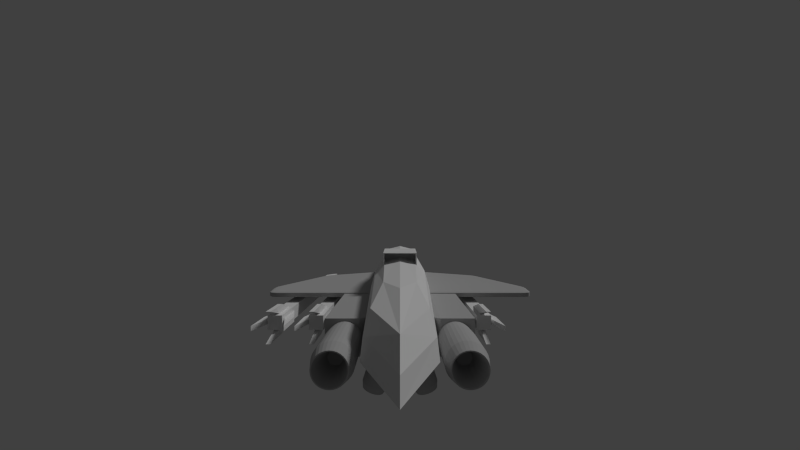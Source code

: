 # Source: FighterAlo.blend  (saved by Blender 2.79.0; exported with 4.5.12 LTS)
import bpy
from mathutils import Matrix  # noqa: F401  (used for matrix-valued properties, if any)

bpy.ops.wm.read_factory_settings(use_empty=True)
scene = bpy.context.scene
scene.name = 'Scene'

# ---- collections
col_collection_2 = bpy.data.collections.new('Collection 2'); scene.collection.children.link(col_collection_2)
col_collection_3 = bpy.data.collections.new('Collection 3'); scene.collection.children.link(col_collection_3)
col_collection_3.hide_render = True
col_collection_3.hide_viewport = True
col_collection_4 = bpy.data.collections.new('Collection 4'); scene.collection.children.link(col_collection_4)
col_collection_4.hide_render = True
col_collection_4.hide_viewport = True
col_heat_seeking_missile = bpy.data.collections.new('heat_seeking_missile')  # instanced only; not linked into the scene
col_simple_autocannon_projectile = bpy.data.collections.new('simple_autocannon_projectile')  # instanced only; not linked into the scene
col_heat_seeking_missile_dummy = bpy.data.collections.new('heat_seeking_missile_dummy')  # instanced only; not linked into the scene

# ---- materials (node trees are filled in below, after node groups)
mat_airplanecollision = bpy.data.materials.new('airplaneCollision')
mat_airplanecollision.alpha_threshold = 0.0
mat_airplanecollision.use_transparent_shadow = False
mat_airplanecollision.roughness = 0.5
mat_wing_000 = bpy.data.materials.new('Wing.000')
mat_wing_000.alpha_threshold = 0.0
mat_wing_000.use_transparent_shadow = False
mat_wing_000.diffuse_color = (0.4575, 0.4575, 0.4575, 1.0)
mat_wing_000.roughness = 0.5
mat_body_000 = bpy.data.materials.new('Body.000')
mat_body_000.alpha_threshold = 0.0
mat_body_000.use_transparent_shadow = False
mat_body_000.roughness = 0.5
mat_sideforwardengine_000 = bpy.data.materials.new('SideForwardEngine.000')
mat_sideforwardengine_000.alpha_threshold = 0.0
mat_sideforwardengine_000.use_transparent_shadow = False
mat_sideforwardengine_000.diffuse_color = (0.4575, 0.4575, 0.4575, 1.0)
mat_sideforwardengine_000.roughness = 0.5
mat_missile = bpy.data.materials.new('missile')

# ---- material node trees

# ---- world
world_world = bpy.data.worlds.new('World'); scene.world = world_world
world_world.color = (0.05088, 0.05088, 0.05088)
world_world.use_sun_shadow = False
world_world.sun_shadow_jitter_overblur = 0.0
world_world.cycles.sampling_method = 'NONE'
world_world.cycles.sample_map_resolution = 256

# ---- cameras
cam_camera = bpy.data.cameras.new('Camera')
cam_camera.clip_end = 2e+04
cam_camera.lens = 15.0
cam_camera.sensor_width = 32.0
cam_camera.sensor_height = 18.0
cam_camera.display_size = 2.0
cam_camera.lens_unit = 'FOV'
cam_camera.dof.focus_distance = 0.0
cam_camera.dof.aperture_fstop = 128.0
cam_camera.dof.aperture_blades = 6

# ---- lights
light_lamp = bpy.data.lights.new('Lamp', 'SUN')
light_lamp.transmission_factor = 0.0
light_lamp.cutoff_distance = 30.0
light_lamp.angle = 0.1993
light_lamp.energy = 1.0
light_lamp.shadow_buffer_clip_start = 1.001
light_lamp.shadow_soft_size = 0.1
light_lamp.shadow_cascade_max_distance = 1000.0
light_lamp.cycles.use_multiple_importance_sampling = False

# ---- meshes
me_cube_001 = bpy.data.meshes.new('Cube.001')
me_cube_001.from_pydata([(-1.0, -8.124, -1.636), (-1.0, -8.124, 1.0), (-1.0, 8.494, -1.636), (-1.0, 8.494, 1.0), (1.0, -8.124, -1.636), (1.0, -8.124, 1.0), (1.0, 8.494, -1.636), (1.0, 8.494, 1.0)], [], [(0, 1, 3, 2), (2, 3, 7, 6), (6, 7, 5, 4), (4, 5, 1, 0), (2, 6, 4, 0), (7, 3, 1, 5)])
me_cube_001.materials.append(mat_airplanecollision)
me_cube_001.use_remesh_preserve_volume = False
me_cube_001.use_remesh_preserve_attributes = False
me_cube_001.use_mirror_vertex_groups = False
me_cube_001.update()
me_cube_002 = bpy.data.meshes.new('Cube.002')
me_cube_002.from_pydata([(-0.9726, 9.263, -0.6767), (0.0, 11.03, -1.057), (0.9726, 9.263, -0.6767), (-1.14, 1.088, -1.425), (1.14, 1.088, -1.425), (0.0, 9.263, 0.792), (0.0, -10.58, -0.5076), (0.0, -0.3324, 1.429), (1.06, -0.937, 0.8126), (-1.28, -1.542, -0.4019), (0.0, 3.718, -1.851), (0.0, 8.526, -1.851), (0.0, -5.324, -1.425), (0.9863, 8.894, -1.504), (0.0, 10.29, -1.582), (-0.9863, 8.894, -1.504), (-1.06, -0.937, 0.8126), (1.28, -1.542, -0.4019), (0.0, -9.374, 0.4924), (0.8626, 9.263, 0.2975), (0.0, 11.03, -0.5378), (-0.8626, 9.263, 0.2975), (-1.011, 5.831, 0.8439), (-0.5919, 9.263, 0.6684), (-0.5756, 10.58, -0.9621), (-0.976, 9.171, -1.123), (0.0, 10.58, -0.07351), (0.5756, 10.58, -0.9621), (0.0, 10.84, -1.316), (0.5919, 9.263, 0.6684), (1.203, 5.68, -0.4178), (0.976, 9.171, -1.123), (0.0, 5.983, 1.484), (1.102, 6.246, -1.445), (-0.7951, -7.265, 0.5725), (0.9601, -8.323, -0.4811), (0.0, -6.509, 0.9804), (0.0, -9.268, -0.9832), (-1.245, -0.8841, -0.9568), (1.245, -0.8841, -0.9568), (0.6851, -0.4836, 1.275), (-0.6851, -0.4836, 1.275), (-0.7466, 8.618, -1.764), (0.0, 9.48, -1.783), (0.7466, 8.618, -1.764), (0.0, 6.811, -1.851), (0.0, -0.4337, -1.744), (-0.785, 3.06, -1.744), (0.785, 3.06, -1.744), (0.8551, -3.721, -1.425), (-0.8551, -3.721, -1.425), (-1.102, 6.246, -1.445), (0.6628, 9.94, -1.562), (-0.6628, 9.94, -1.562), (-1.203, 5.68, -0.4178), (-0.5481, 10.58, -0.329), (0.5481, 10.58, -0.329), (1.011, 5.831, 0.8439), (-0.9601, -8.323, -0.4811), (0.7951, -7.265, 0.5725), (-1.225, -1.39, 0.2008), (1.225, -1.39, 0.2008), (0.0, -10.28, -0.01134), (0.9451, 9.263, -0.1933), (0.0, 11.03, -0.7995), (-0.9451, 9.263, -0.1933), (-1.178, 5.822, -0.9852), (-0.5974, 10.42, -1.268), (0.5974, 10.42, -1.268), (1.178, 5.822, -0.9852), (-0.6618, 5.945, 1.324), (-0.4108, 10.24, 0.05688), (0.4108, 10.24, 0.05688), (0.6618, 5.945, 1.324), (-0.9339, -7.172, -0.9766), (0.9339, -7.172, -0.9766), (-0.5401, -5.154, 0.953), (0.5401, -5.154, 0.953), (-0.7754, 6.67, -1.749), (-0.5168, 9.383, -1.722), (0.5168, 9.383, -1.722), (0.7754, 6.67, -1.749), (-0.6023, -0.4287, -1.662), (0.6023, -0.4287, -1.662), (-1.155, 5.718, 0.2083), (-0.5688, 10.58, -0.6479), (0.5688, 10.58, -0.6479), (1.155, 5.718, 0.2083), (-0.9189, -8.058, 0.04169), (0.9189, -8.058, 0.04169), (-0.6849, -1.926, 1.109), (-0.6849, -0.3779, 1.109), (0.6849, -0.3779, 1.109), (0.6849, -1.926, 1.109), (-0.6849, -1.926, 1.644), (-0.6849, -0.3779, 1.725), (0.6849, -0.3779, 1.725), (0.6849, -1.926, 1.644), (-0.6849, 3.837, 1.109), (0.6849, 3.837, 1.109), (-0.6849, 0.9875, 1.644), (0.6849, 0.9875, 1.644), (-0.644, -1.926, 1.146), (-0.644, -1.926, 1.607), (0.644, -1.926, 1.607), (0.644, -1.926, 1.146), (-0.644, -0.942, 1.146), (-0.644, -0.942, 1.607), (0.644, -0.942, 1.607), (0.644, -0.942, 1.146), (1.667, -6.63, -0.07713), (1.667, -7.971, -0.07713), (1.776, -6.63, -0.08793), (1.776, -7.971, -0.08793), (1.882, -6.63, -0.1199), (1.882, -7.971, -0.1199), (1.979, -6.63, -0.1718), (1.979, -7.971, -0.1718), (2.064, -6.63, -0.2417), (2.064, -7.971, -0.2417), (2.134, -6.63, -0.3269), (2.134, -7.971, -0.3269), (2.186, -6.63, -0.4241), (2.186, -7.971, -0.4241), (2.218, -6.63, -0.5295), (2.218, -7.971, -0.5295), (2.229, -6.63, -0.6391), (2.229, -7.971, -0.6391), (2.218, -6.63, -0.7488), (2.218, -7.971, -0.7488), (2.186, -6.63, -0.8542), (2.186, -7.971, -0.8542), (2.134, -6.63, -0.9514), (2.134, -7.971, -0.9514), (2.064, -6.63, -1.037), (2.064, -7.971, -1.037), (1.979, -6.63, -1.106), (1.979, -7.971, -1.106), (1.882, -6.63, -1.158), (1.882, -7.971, -1.158), (1.776, -6.63, -1.19), (1.776, -7.971, -1.19), (1.667, -6.63, -1.201), (1.667, -7.971, -1.201), (1.557, -6.63, -1.19), (1.557, -7.971, -1.19), (1.452, -6.63, -1.158), (1.452, -7.971, -1.158), (1.355, -6.63, -1.106), (1.355, -7.971, -1.106), (1.269, -6.63, -1.037), (1.269, -7.971, -1.037), (1.199, -6.63, -0.9514), (1.199, -7.971, -0.9514), (1.148, -6.63, -0.8542), (1.148, -7.971, -0.8542), (1.116, -6.63, -0.7488), (1.116, -7.971, -0.7488), (1.105, -6.63, -0.6391), (1.105, -7.971, -0.6391), (1.116, -6.63, -0.5295), (1.116, -7.971, -0.5295), (1.148, -6.63, -0.4241), (1.148, -7.971, -0.4241), (1.199, -6.63, -0.3269), (1.199, -7.971, -0.3269), (1.269, -6.63, -0.2417), (1.269, -7.971, -0.2417), (1.355, -6.63, -0.1718), (1.355, -7.971, -0.1718), (1.452, -6.63, -0.1199), (1.452, -7.971, -0.1199), (1.557, -6.63, -0.08793), (1.557, -7.971, -0.08793), (1.667, -5.682, -0.1312), (1.766, -5.682, -0.141), (1.861, -5.682, -0.1699), (1.949, -5.682, -0.2168), (2.026, -5.682, -0.28), (2.089, -5.682, -0.357), (2.136, -5.682, -0.4448), (2.165, -5.682, -0.5401), (2.175, -5.682, -0.6391), (2.165, -5.682, -0.7382), (2.136, -5.682, -0.8335), (2.089, -5.682, -0.9213), (2.026, -5.682, -0.9983), (1.949, -5.682, -1.061), (1.861, -5.682, -1.108), (1.766, -5.682, -1.137), (1.667, -5.682, -1.147), (1.568, -5.682, -1.137), (1.472, -5.682, -1.108), (1.385, -5.682, -1.061), (1.308, -5.682, -0.9983), (1.244, -5.682, -0.9213), (1.197, -5.682, -0.8335), (1.169, -5.682, -0.7382), (1.159, -5.682, -0.6391), (1.169, -5.682, -0.5401), (1.197, -5.682, -0.4448), (1.244, -5.682, -0.357), (1.308, -5.682, -0.28), (1.385, -5.682, -0.2168), (1.472, -5.682, -0.1699), (1.568, -5.682, -0.141), (1.222, -1.165, -1.185), (1.222, 1.344, -1.185), (2.111, 1.344, -1.185), (2.111, -1.165, -1.185), (1.222, -1.165, -0.03115), (1.222, 2.328, -0.03115), (2.111, 2.328, -0.03115), (2.111, -1.165, -0.03115), (1.313, 2.328, -0.1217), (1.313, 1.344, -1.095), (2.021, 2.328, -0.1217), (2.021, 1.344, -1.095), (1.313, 0.4988, -0.1217), (1.313, 0.4988, -1.095), (2.021, 0.4988, -0.1217), (2.021, 0.4988, -1.095), (1.222, -1.445, -1.185), (2.269, -1.445, -1.185), (1.222, -1.445, -0.03115), (2.269, -1.445, -0.03115), (1.222, -5.95, -1.185), (2.269, -5.95, -1.185), (1.222, -5.95, -0.03115), (2.269, -5.95, -0.03115), (1.667, -8.423, -0.1696), (1.758, -8.423, -0.1786), (1.846, -8.423, -0.2053), (1.928, -8.423, -0.2487), (1.999, -8.423, -0.3071), (2.057, -8.423, -0.3783), (2.101, -8.423, -0.4595), (2.127, -8.423, -0.5475), (2.136, -8.423, -0.6391), (2.127, -8.423, -0.7307), (2.101, -8.423, -0.8188), (2.057, -8.423, -0.9), (1.999, -8.423, -0.9712), (1.928, -8.423, -1.03), (1.846, -8.423, -1.073), (1.758, -8.423, -1.1), (1.667, -8.423, -1.109), (1.575, -8.423, -1.1), (1.487, -8.423, -1.073), (1.406, -8.423, -1.03), (1.335, -8.423, -0.9712), (1.276, -8.423, -0.9), (1.233, -8.423, -0.8188), (1.206, -8.423, -0.7307), (1.197, -8.423, -0.6391), (1.206, -8.423, -0.5475), (1.233, -8.423, -0.4595), (1.276, -8.423, -0.3783), (1.335, -8.423, -0.3071), (1.406, -8.423, -0.2487), (1.487, -8.423, -0.2053), (1.575, -8.423, -0.1786), (1.752, -8.423, -0.2081), (1.667, -8.423, -0.1997), (1.835, -8.423, -0.2331), (1.911, -8.423, -0.2738), (1.977, -8.423, -0.3284), (2.032, -8.423, -0.395), (2.073, -8.423, -0.471), (2.098, -8.423, -0.5534), (2.106, -8.423, -0.6391), (2.098, -8.423, -0.7249), (2.073, -8.423, -0.8073), (2.032, -8.423, -0.8833), (1.977, -8.423, -0.9499), (1.911, -8.423, -1.005), (1.835, -8.423, -1.045), (1.752, -8.423, -1.07), (1.667, -8.423, -1.079), (1.581, -8.423, -1.07), (1.499, -8.423, -1.045), (1.423, -8.423, -1.005), (1.356, -8.423, -0.9499), (1.301, -8.423, -0.8833), (1.261, -8.423, -0.8073), (1.236, -8.423, -0.7249), (1.227, -8.423, -0.6391), (1.236, -8.423, -0.5534), (1.261, -8.423, -0.471), (1.301, -8.423, -0.395), (1.356, -8.423, -0.3284), (1.423, -8.423, -0.2737), (1.499, -8.423, -0.2331), (1.581, -8.423, -0.2081), (1.708, -7.56, -0.4337), (1.667, -7.56, -0.4296), (1.747, -7.56, -0.4456), (1.783, -7.56, -0.4649), (1.815, -7.56, -0.491), (1.841, -7.56, -0.5227), (1.86, -7.56, -0.559), (1.872, -7.56, -0.5983), (1.876, -7.56, -0.6391), (1.872, -7.56, -0.68), (1.86, -7.56, -0.7193), (1.841, -7.56, -0.7555), (1.815, -7.56, -0.7873), (1.783, -7.56, -0.8133), (1.747, -7.56, -0.8327), (1.708, -7.56, -0.8446), (1.667, -7.56, -0.8487), (1.626, -7.56, -0.8446), (1.587, -7.56, -0.8327), (1.55, -7.56, -0.8133), (1.519, -7.56, -0.7873), (1.493, -7.56, -0.7555), (1.473, -7.56, -0.7193), (1.461, -7.56, -0.68), (1.457, -7.56, -0.6391), (1.461, -7.56, -0.5983), (1.473, -7.56, -0.559), (1.493, -7.56, -0.5227), (1.519, -7.56, -0.491), (1.55, -7.56, -0.4649), (1.587, -7.56, -0.4456), (1.626, -7.56, -0.4337), (0.9195, -2.338, -1.131), (0.9195, -2.338, -0.08602), (0.9195, -5.493, -1.131), (0.9195, -5.493, -0.08602), (-1.667, -6.63, -0.07713), (-1.667, -7.971, -0.07713), (-1.776, -6.63, -0.08793), (-1.776, -7.971, -0.08793), (-1.882, -6.63, -0.1199), (-1.882, -7.971, -0.1199), (-1.979, -6.63, -0.1718), (-1.979, -7.971, -0.1718), (-2.064, -6.63, -0.2417), (-2.064, -7.971, -0.2417), (-2.134, -6.63, -0.3269), (-2.134, -7.971, -0.3269), (-2.186, -6.63, -0.4241), (-2.186, -7.971, -0.4241), (-2.218, -6.63, -0.5295), (-2.218, -7.971, -0.5295), (-2.229, -6.63, -0.6391), (-2.229, -7.971, -0.6391), (-2.218, -6.63, -0.7488), (-2.218, -7.971, -0.7488), (-2.186, -6.63, -0.8542), (-2.186, -7.971, -0.8542), (-2.134, -6.63, -0.9514), (-2.134, -7.971, -0.9514), (-2.064, -6.63, -1.037), (-2.064, -7.971, -1.037), (-1.979, -6.63, -1.106), (-1.979, -7.971, -1.106), (-1.882, -6.63, -1.158), (-1.882, -7.971, -1.158), (-1.776, -6.63, -1.19), (-1.776, -7.971, -1.19), (-1.667, -6.63, -1.201), (-1.667, -7.971, -1.201), (-1.557, -6.63, -1.19), (-1.557, -7.971, -1.19), (-1.452, -6.63, -1.158), (-1.452, -7.971, -1.158), (-1.355, -6.63, -1.106), (-1.355, -7.971, -1.106), (-1.269, -6.63, -1.037), (-1.269, -7.971, -1.037), (-1.199, -6.63, -0.9514), (-1.199, -7.971, -0.9514), (-1.148, -6.63, -0.8542), (-1.148, -7.971, -0.8542), (-1.116, -6.63, -0.7488), (-1.116, -7.971, -0.7488), (-1.105, -6.63, -0.6391), (-1.105, -7.971, -0.6391), (-1.116, -6.63, -0.5295), (-1.116, -7.971, -0.5295), (-1.148, -6.63, -0.4241), (-1.148, -7.971, -0.4241), (-1.199, -6.63, -0.3269), (-1.199, -7.971, -0.3269), (-1.269, -6.63, -0.2417), (-1.269, -7.971, -0.2417), (-1.355, -6.63, -0.1718), (-1.355, -7.971, -0.1718), (-1.452, -6.63, -0.1199), (-1.452, -7.971, -0.1199), (-1.557, -6.63, -0.08793), (-1.557, -7.971, -0.08793), (-1.667, -5.682, -0.1312), (-1.766, -5.682, -0.141), (-1.861, -5.682, -0.1699), (-1.949, -5.682, -0.2168), (-2.026, -5.682, -0.28), (-2.089, -5.682, -0.357), (-2.136, -5.682, -0.4448), (-2.165, -5.682, -0.5401), (-2.175, -5.682, -0.6391), (-2.165, -5.682, -0.7382), (-2.136, -5.682, -0.8335), (-2.089, -5.682, -0.9213), (-2.026, -5.682, -0.9983), (-1.949, -5.682, -1.061), (-1.861, -5.682, -1.108), (-1.766, -5.682, -1.137), (-1.667, -5.682, -1.147), (-1.568, -5.682, -1.137), (-1.472, -5.682, -1.108), (-1.385, -5.682, -1.061), (-1.308, -5.682, -0.9983), (-1.244, -5.682, -0.9213), (-1.197, -5.682, -0.8335), (-1.169, -5.682, -0.7382), (-1.159, -5.682, -0.6391), (-1.169, -5.682, -0.5401), (-1.197, -5.682, -0.4448), (-1.244, -5.682, -0.357), (-1.308, -5.682, -0.28), (-1.385, -5.682, -0.2168), (-1.472, -5.682, -0.1699), (-1.568, -5.682, -0.141), (-1.222, -1.165, -1.185), (-1.222, 1.344, -1.185), (-2.111, 1.344, -1.185), (-2.111, -1.165, -1.185), (-1.222, -1.165, -0.03115), (-1.222, 2.328, -0.03115), (-2.111, 2.328, -0.03115), (-2.111, -1.165, -0.03115), (-1.313, 2.328, -0.1217), (-1.313, 1.344, -1.095), (-2.021, 2.328, -0.1217), (-2.021, 1.344, -1.095), (-1.313, 0.4988, -0.1217), (-1.313, 0.4988, -1.095), (-2.021, 0.4988, -0.1217), (-2.021, 0.4988, -1.095), (-1.222, -1.445, -1.185), (-2.269, -1.445, -1.185), (-1.222, -1.445, -0.03115), (-2.269, -1.445, -0.03115), (-1.222, -5.95, -1.185), (-2.269, -5.95, -1.185), (-1.222, -5.95, -0.03115), (-2.269, -5.95, -0.03115), (-1.667, -8.423, -0.1696), (-1.758, -8.423, -0.1786), (-1.846, -8.423, -0.2053), (-1.928, -8.423, -0.2487), (-1.999, -8.423, -0.3071), (-2.057, -8.423, -0.3783), (-2.101, -8.423, -0.4595), (-2.127, -8.423, -0.5475), (-2.136, -8.423, -0.6391), (-2.127, -8.423, -0.7307), (-2.101, -8.423, -0.8188), (-2.057, -8.423, -0.9), (-1.999, -8.423, -0.9712), (-1.928, -8.423, -1.03), (-1.846, -8.423, -1.073), (-1.758, -8.423, -1.1), (-1.667, -8.423, -1.109), (-1.575, -8.423, -1.1), (-1.487, -8.423, -1.073), (-1.406, -8.423, -1.03), (-1.335, -8.423, -0.9712), (-1.276, -8.423, -0.9), (-1.233, -8.423, -0.8188), (-1.206, -8.423, -0.7307), (-1.197, -8.423, -0.6391), (-1.206, -8.423, -0.5475), (-1.233, -8.423, -0.4595), (-1.276, -8.423, -0.3783), (-1.335, -8.423, -0.3071), (-1.406, -8.423, -0.2487), (-1.487, -8.423, -0.2053), (-1.575, -8.423, -0.1786), (-1.752, -8.423, -0.2081), (-1.667, -8.423, -0.1997), (-1.835, -8.423, -0.2331), (-1.911, -8.423, -0.2738), (-1.977, -8.423, -0.3284), (-2.032, -8.423, -0.395), (-2.073, -8.423, -0.471), (-2.098, -8.423, -0.5534), (-2.106, -8.423, -0.6391), (-2.098, -8.423, -0.7249), (-2.073, -8.423, -0.8073), (-2.032, -8.423, -0.8833), (-1.977, -8.423, -0.9499), (-1.911, -8.423, -1.005), (-1.835, -8.423, -1.045), (-1.752, -8.423, -1.07), (-1.667, -8.423, -1.079), (-1.581, -8.423, -1.07), (-1.499, -8.423, -1.045), (-1.423, -8.423, -1.005), (-1.356, -8.423, -0.9499), (-1.301, -8.423, -0.8833), (-1.261, -8.423, -0.8073), (-1.236, -8.423, -0.7249), (-1.227, -8.423, -0.6391), (-1.236, -8.423, -0.5534), (-1.261, -8.423, -0.471), (-1.301, -8.423, -0.395), (-1.356, -8.423, -0.3284), (-1.423, -8.423, -0.2737), (-1.499, -8.423, -0.2331), (-1.581, -8.423, -0.2081), (-1.708, -7.56, -0.4337), (-1.667, -7.56, -0.4296), (-1.747, -7.56, -0.4456), (-1.783, -7.56, -0.4649), (-1.815, -7.56, -0.491), (-1.841, -7.56, -0.5227), (-1.86, -7.56, -0.559), (-1.872, -7.56, -0.5983), (-1.876, -7.56, -0.6391), (-1.872, -7.56, -0.68), (-1.86, -7.56, -0.7193), (-1.841, -7.56, -0.7555), (-1.815, -7.56, -0.7873), (-1.783, -7.56, -0.8133), (-1.747, -7.56, -0.8327), (-1.708, -7.56, -0.8446), (-1.667, -7.56, -0.8487), (-1.626, -7.56, -0.8446), (-1.587, -7.56, -0.8327), (-1.55, -7.56, -0.8133), (-1.519, -7.56, -0.7873), (-1.493, -7.56, -0.7555), (-1.473, -7.56, -0.7193), (-1.461, -7.56, -0.68), (-1.457, -7.56, -0.6391), (-1.461, -7.56, -0.5983), (-1.473, -7.56, -0.559), (-1.493, -7.56, -0.5227), (-1.519, -7.56, -0.491), (-1.55, -7.56, -0.4649), (-1.587, -7.56, -0.4456), (-1.626, -7.56, -0.4337), (-0.9195, -2.338, -1.131), (-0.9195, -2.338, -0.08602), (-0.9195, -5.493, -1.131), (-0.9195, -5.493, -0.08602), (0.8452, 5.963, -1.432), (0.6935, 5.898, -1.235), (0.8977, 5.956, -1.392), (0.736, 5.893, -1.202), (0.9482, 5.937, -1.354), (0.7769, 5.877, -1.171), (0.9948, 5.905, -1.318), (0.8145, 5.852, -1.142), (1.036, 5.863, -1.287), (0.8476, 5.818, -1.116), (1.069, 5.812, -1.261), (0.8747, 5.776, -1.096), (1.094, 5.753, -1.242), (0.8948, 5.728, -1.08), (1.109, 5.69, -1.23), (0.9072, 5.677, -1.071), (1.114, 5.623, -1.226), (0.9114, 5.623, -1.068), (1.109, 5.557, -1.23), (0.9072, 5.57, -1.071), (1.094, 5.494, -1.242), (0.8948, 5.518, -1.08), (1.069, 5.435, -1.261), (0.8747, 5.471, -1.096), (1.036, 5.384, -1.287), (0.8476, 5.429, -1.116), (0.9948, 5.341, -1.318), (0.8145, 5.395, -1.142), (0.9482, 5.31, -1.354), (0.7769, 5.37, -1.171), (0.8977, 5.291, -1.392), (0.736, 5.354, -1.202), (0.8452, 5.284, -1.432), (0.6935, 5.349, -1.235), (0.7927, 5.291, -1.473), (0.651, 5.354, -1.267), (0.7422, 5.31, -1.511), (0.6101, 5.37, -1.298), (0.6957, 5.341, -1.547), (0.5725, 5.395, -1.327), (0.6549, 5.384, -1.578), (0.5394, 5.429, -1.353), (0.6214, 5.435, -1.604), (0.5123, 5.471, -1.373), (0.5965, 5.494, -1.623), (0.4922, 5.518, -1.389), (0.5812, 5.557, -1.635), (0.4798, 5.57, -1.398), (0.576, 5.623, -1.639), (0.4756, 5.623, -1.402), (0.5812, 5.69, -1.635), (0.4798, 5.677, -1.398), (0.5965, 5.753, -1.623), (0.4922, 5.728, -1.389), (0.6214, 5.812, -1.604), (0.5123, 5.776, -1.373), (0.6549, 5.863, -1.578), (0.5394, 5.818, -1.353), (0.6957, 5.905, -1.547), (0.5725, 5.852, -1.327), (0.7422, 5.937, -1.511), (0.6101, 5.877, -1.298), (0.7927, 5.956, -1.473), (0.651, 5.893, -1.267), (1.079, 5.963, -1.738), (1.132, 5.956, -1.698), (1.182, 5.937, -1.659), (1.229, 5.905, -1.623), (1.27, 5.863, -1.592), (1.303, 5.812, -1.567), (1.328, 5.753, -1.547), (1.343, 5.69, -1.536), (1.349, 5.623, -1.532), (1.343, 5.557, -1.536), (1.328, 5.494, -1.547), (1.303, 5.435, -1.567), (1.27, 5.384, -1.592), (1.229, 5.341, -1.623), (1.182, 5.31, -1.659), (1.132, 5.291, -1.698), (1.079, 5.284, -1.738), (1.027, 5.291, -1.778), (0.9764, 5.31, -1.817), (0.9298, 5.341, -1.853), (0.889, 5.384, -1.884), (0.8556, 5.435, -1.91), (0.8307, 5.494, -1.929), (0.8154, 5.557, -1.94), (0.8102, 5.623, -1.944), (0.8154, 5.69, -1.94), (0.8307, 5.753, -1.929), (0.8556, 5.812, -1.91), (0.889, 5.863, -1.884), (0.9298, 5.905, -1.853), (0.9764, 5.937, -1.817), (1.027, 5.956, -1.778), (1.175, 5.906, -1.863), (1.219, 5.901, -1.83), (1.261, 5.885, -1.798), (1.3, 5.859, -1.768), (1.334, 5.823, -1.742), (1.362, 5.781, -1.72), (1.383, 5.732, -1.704), (1.396, 5.679, -1.695), (1.4, 5.623, -1.691), (1.396, 5.568, -1.695), (1.383, 5.515, -1.704), (1.362, 5.466, -1.72), (1.334, 5.423, -1.742), (1.3, 5.388, -1.768), (1.261, 5.362, -1.798), (1.219, 5.346, -1.83), (1.175, 5.341, -1.863), (1.132, 5.346, -1.897), (1.09, 5.362, -1.929), (1.051, 5.388, -1.959), (1.017, 5.423, -1.985), (0.9888, 5.466, -2.006), (0.9681, 5.515, -2.022), (0.9553, 5.568, -2.032), (0.951, 5.623, -2.035), (0.9553, 5.679, -2.032), (0.9681, 5.732, -2.022), (0.9888, 5.781, -2.006), (1.017, 5.823, -1.985), (1.051, 5.859, -1.959), (1.09, 5.885, -1.929), (1.132, 5.901, -1.897), (1.078, 5.797, -1.736), (1.105, 5.794, -1.715), (1.131, 5.784, -1.696), (1.154, 5.768, -1.677), (1.175, 5.746, -1.661), (1.192, 5.72, -1.648), (1.205, 5.69, -1.638), (1.213, 5.657, -1.632), (1.216, 5.623, -1.63), (1.213, 5.59, -1.632), (1.205, 5.557, -1.638), (1.192, 5.527, -1.648), (1.175, 5.501, -1.661), (1.154, 5.479, -1.677), (1.131, 5.463, -1.696), (1.105, 5.453, -1.715), (1.078, 5.45, -1.736), (1.051, 5.453, -1.757), (1.025, 5.463, -1.776), (1.001, 5.479, -1.795), (0.9805, 5.501, -1.811), (0.9633, 5.527, -1.824), (0.9506, 5.557, -1.833), (0.9428, 5.59, -1.84), (0.9401, 5.623, -1.842), (0.9428, 5.657, -1.84), (0.9506, 5.69, -1.833), (0.9633, 5.72, -1.824), (0.9805, 5.746, -1.811), (1.001, 5.768, -1.795), (1.025, 5.784, -1.776), (1.051, 5.794, -1.757), (-0.8452, 5.963, -1.432), (-0.6935, 5.898, -1.235), (-0.8977, 5.956, -1.392), (-0.736, 5.893, -1.202), (-0.9482, 5.937, -1.354), (-0.7769, 5.877, -1.171), (-0.9948, 5.905, -1.318), (-0.8145, 5.852, -1.142), (-1.036, 5.863, -1.287), (-0.8476, 5.818, -1.116), (-1.069, 5.812, -1.261), (-0.8747, 5.776, -1.096), (-1.094, 5.753, -1.242), (-0.8948, 5.728, -1.08), (-1.109, 5.69, -1.23), (-0.9072, 5.677, -1.071), (-1.114, 5.623, -1.226), (-0.9114, 5.623, -1.068), (-1.109, 5.557, -1.23), (-0.9072, 5.57, -1.071), (-1.094, 5.494, -1.242), (-0.8948, 5.518, -1.08), (-1.069, 5.435, -1.261), (-0.8747, 5.471, -1.096), (-1.036, 5.384, -1.287), (-0.8476, 5.429, -1.116), (-0.9948, 5.341, -1.318), (-0.8145, 5.395, -1.142), (-0.9482, 5.31, -1.354), (-0.7769, 5.37, -1.171), (-0.8977, 5.291, -1.392), (-0.736, 5.354, -1.202), (-0.8452, 5.284, -1.432), (-0.6935, 5.349, -1.235), (-0.7927, 5.291, -1.473), (-0.651, 5.354, -1.267), (-0.7422, 5.31, -1.511), (-0.6101, 5.37, -1.298), (-0.6957, 5.341, -1.547), (-0.5725, 5.395, -1.327), (-0.6549, 5.384, -1.578), (-0.5394, 5.429, -1.353), (-0.6214, 5.435, -1.604), (-0.5123, 5.471, -1.373), (-0.5965, 5.494, -1.623), (-0.4922, 5.518, -1.389), (-0.5812, 5.557, -1.635), (-0.4798, 5.57, -1.398), (-0.576, 5.623, -1.639), (-0.4756, 5.623, -1.402), (-0.5812, 5.69, -1.635), (-0.4798, 5.677, -1.398), (-0.5965, 5.753, -1.623), (-0.4922, 5.728, -1.389), (-0.6214, 5.812, -1.604), (-0.5123, 5.776, -1.373), (-0.6549, 5.863, -1.578), (-0.5394, 5.818, -1.353), (-0.6957, 5.905, -1.547), (-0.5725, 5.852, -1.327), (-0.7422, 5.937, -1.511), (-0.6101, 5.877, -1.298), (-0.7927, 5.956, -1.473), (-0.651, 5.893, -1.267), (-1.079, 5.963, -1.738), (-1.132, 5.956, -1.698), (-1.182, 5.937, -1.659), (-1.229, 5.905, -1.623), (-1.27, 5.863, -1.592), (-1.303, 5.812, -1.567), (-1.328, 5.753, -1.547), (-1.343, 5.69, -1.536), (-1.349, 5.623, -1.532), (-1.343, 5.557, -1.536), (-1.328, 5.494, -1.547), (-1.303, 5.435, -1.567), (-1.27, 5.384, -1.592), (-1.229, 5.341, -1.623), (-1.182, 5.31, -1.659), (-1.132, 5.291, -1.698), (-1.079, 5.284, -1.738), (-1.027, 5.291, -1.778), (-0.9764, 5.31, -1.817), (-0.9298, 5.341, -1.853), (-0.889, 5.384, -1.884), (-0.8556, 5.435, -1.91), (-0.8307, 5.494, -1.929), (-0.8154, 5.557, -1.94), (-0.8102, 5.623, -1.944), (-0.8154, 5.69, -1.94), (-0.8307, 5.753, -1.929), (-0.8556, 5.812, -1.91), (-0.889, 5.863, -1.884), (-0.9298, 5.905, -1.853), (-0.9764, 5.937, -1.817), (-1.027, 5.956, -1.778), (-1.175, 5.906, -1.863), (-1.219, 5.901, -1.83), (-1.261, 5.885, -1.798), (-1.3, 5.859, -1.768), (-1.334, 5.823, -1.742), (-1.362, 5.781, -1.72), (-1.383, 5.732, -1.704), (-1.396, 5.679, -1.695), (-1.4, 5.623, -1.691), (-1.396, 5.568, -1.695), (-1.383, 5.515, -1.704), (-1.362, 5.466, -1.72), (-1.334, 5.423, -1.742), (-1.3, 5.388, -1.768), (-1.261, 5.362, -1.798), (-1.219, 5.346, -1.83), (-1.175, 5.341, -1.863), (-1.132, 5.346, -1.897), (-1.09, 5.362, -1.929), (-1.051, 5.388, -1.959), (-1.017, 5.423, -1.985), (-0.9888, 5.466, -2.006), (-0.9681, 5.515, -2.022), (-0.9553, 5.568, -2.032), (-0.951, 5.623, -2.035), (-0.9553, 5.679, -2.032), (-0.9681, 5.732, -2.022), (-0.9888, 5.781, -2.006), (-1.017, 5.823, -1.985), (-1.051, 5.859, -1.959), (-1.09, 5.885, -1.929), (-1.132, 5.901, -1.897), (-1.078, 5.797, -1.736), (-1.105, 5.794, -1.715), (-1.131, 5.784, -1.696), (-1.154, 5.768, -1.677), (-1.175, 5.746, -1.661), (-1.192, 5.72, -1.648), (-1.205, 5.69, -1.638), (-1.213, 5.657, -1.632), (-1.216, 5.623, -1.63), (-1.213, 5.59, -1.632), (-1.205, 5.557, -1.638), (-1.192, 5.527, -1.648), (-1.175, 5.501, -1.661), (-1.154, 5.479, -1.677), (-1.131, 5.463, -1.696), (-1.105, 5.453, -1.715), (-1.078, 5.45, -1.736), (-1.051, 5.453, -1.757), (-1.025, 5.463, -1.776), (-1.001, 5.479, -1.795), (-0.9805, 5.501, -1.811), (-0.9633, 5.527, -1.824), (-0.9506, 5.557, -1.833), (-0.9428, 5.59, -1.84), (-0.9401, 5.623, -1.842), (-0.9428, 5.657, -1.84), (-0.9506, 5.69, -1.833), (-0.9633, 5.72, -1.824), (-0.9805, 5.746, -1.811), (-1.001, 5.768, -1.795), (-1.025, 5.784, -1.776), (-1.051, 5.794, -1.757), (0.5401, -7.051, -1.017), (0.4634, -7.115, -0.7796), (0.6031, -7.057, -0.9966), (0.5143, -7.121, -0.7632), (0.6636, -7.077, -0.977), (0.5633, -7.136, -0.7473), (0.7194, -7.108, -0.959), (0.6085, -7.162, -0.7327), (0.7683, -7.15, -0.9432), (0.6481, -7.196, -0.7199), (0.8084, -7.202, -0.9302), (0.6806, -7.237, -0.7094), (0.8383, -7.26, -0.9205), (0.7047, -7.285, -0.7016), (0.8566, -7.324, -0.9146), (0.7196, -7.336, -0.6968), (0.8628, -7.39, -0.9126), (0.7246, -7.39, -0.6952), (0.8566, -7.456, -0.9146), (0.7196, -7.444, -0.6968), (0.8383, -7.52, -0.9205), (0.7047, -7.495, -0.7016), (0.8084, -7.578, -0.9302), (0.6806, -7.542, -0.7094), (0.7683, -7.63, -0.9432), (0.6481, -7.584, -0.7199), (0.7194, -7.672, -0.959), (0.6085, -7.618, -0.7327), (0.6636, -7.703, -0.977), (0.5633, -7.644, -0.7473), (0.6031, -7.723, -0.9966), (0.5143, -7.659, -0.7632), (0.5401, -7.729, -1.017), (0.4634, -7.664, -0.7796), (0.4772, -7.723, -1.037), (0.4124, -7.659, -0.7961), (0.4166, -7.703, -1.057), (0.3634, -7.644, -0.812), (0.3608, -7.672, -1.075), (0.3183, -7.618, -0.8266), (0.3119, -7.63, -1.091), (0.2787, -7.584, -0.8394), (0.2718, -7.578, -1.104), (0.2462, -7.542, -0.8499), (0.242, -7.52, -1.113), (0.2221, -7.495, -0.8577), (0.2236, -7.456, -1.119), (0.2072, -7.444, -0.8625), (0.2174, -7.39, -1.121), (0.2022, -7.39, -0.8641), (0.2236, -7.324, -1.119), (0.2072, -7.336, -0.8625), (0.242, -7.26, -1.113), (0.2221, -7.285, -0.8577), (0.2718, -7.202, -1.104), (0.2462, -7.237, -0.8499), (0.3119, -7.15, -1.091), (0.2787, -7.196, -0.8394), (0.3608, -7.108, -1.075), (0.3183, -7.162, -0.8266), (0.4166, -7.077, -1.057), (0.3634, -7.136, -0.812), (0.4772, -7.057, -1.037), (0.4124, -7.121, -0.7961), (0.6586, -7.051, -1.383), (0.7215, -7.057, -1.363), (0.7821, -7.077, -1.343), (0.8379, -7.108, -1.325), (0.8868, -7.15, -1.309), (0.9269, -7.202, -1.296), (0.9567, -7.26, -1.287), (0.9751, -7.324, -1.281), (0.9813, -7.39, -1.279), (0.9751, -7.456, -1.281), (0.9567, -7.52, -1.287), (0.9269, -7.578, -1.296), (0.8868, -7.63, -1.309), (0.8379, -7.672, -1.325), (0.7821, -7.703, -1.343), (0.7215, -7.723, -1.363), (0.6586, -7.729, -1.383), (0.5956, -7.723, -1.404), (0.5351, -7.703, -1.423), (0.4793, -7.672, -1.441), (0.4304, -7.63, -1.457), (0.3902, -7.578, -1.47), (0.3604, -7.52, -1.48), (0.3421, -7.456, -1.486), (0.3359, -7.39, -1.488), (0.3421, -7.324, -1.486), (0.3604, -7.26, -1.48), (0.3902, -7.202, -1.47), (0.4304, -7.15, -1.457), (0.4793, -7.108, -1.441), (0.5351, -7.077, -1.423), (0.5956, -7.057, -1.404), (0.7071, -7.107, -1.533), (0.7596, -7.113, -1.516), (0.8101, -7.129, -1.5), (0.8566, -7.155, -1.485), (0.8974, -7.19, -1.472), (0.9308, -7.233, -1.461), (0.9557, -7.282, -1.453), (0.971, -7.335, -1.448), (0.9762, -7.39, -1.446), (0.971, -7.445, -1.448), (0.9557, -7.498, -1.453), (0.9308, -7.547, -1.461), (0.8974, -7.59, -1.472), (0.8566, -7.625, -1.485), (0.8101, -7.651, -1.5), (0.7596, -7.667, -1.516), (0.7071, -7.673, -1.533), (0.6547, -7.667, -1.55), (0.6042, -7.651, -1.567), (0.5577, -7.625, -1.582), (0.5169, -7.59, -1.595), (0.4835, -7.547, -1.606), (0.4586, -7.498, -1.614), (0.4433, -7.445, -1.619), (0.4381, -7.39, -1.62), (0.4433, -7.335, -1.619), (0.4586, -7.282, -1.614), (0.4835, -7.233, -1.606), (0.5169, -7.19, -1.595), (0.5577, -7.155, -1.582), (0.6042, -7.129, -1.567), (0.6547, -7.113, -1.55), (0.6578, -7.216, -1.381), (0.69, -7.22, -1.37), (0.7209, -7.23, -1.36), (0.7495, -7.246, -1.351), (0.7745, -7.267, -1.343), (0.795, -7.294, -1.336), (0.8103, -7.324, -1.331), (0.8197, -7.356, -1.328), (0.8228, -7.39, -1.327), (0.8197, -7.424, -1.328), (0.8103, -7.456, -1.331), (0.795, -7.486, -1.336), (0.7745, -7.513, -1.343), (0.7495, -7.534, -1.351), (0.7209, -7.55, -1.36), (0.69, -7.56, -1.37), (0.6578, -7.563, -1.381), (0.6256, -7.56, -1.391), (0.5946, -7.55, -1.401), (0.5661, -7.534, -1.41), (0.5411, -7.513, -1.419), (0.5205, -7.486, -1.425), (0.5053, -7.456, -1.43), (0.4959, -7.424, -1.433), (0.4927, -7.39, -1.434), (0.4959, -7.356, -1.433), (0.5053, -7.324, -1.43), (0.5205, -7.294, -1.425), (0.5411, -7.267, -1.419), (0.5661, -7.246, -1.41), (0.5946, -7.23, -1.401), (0.6256, -7.22, -1.391), (-0.5401, -7.051, -1.017), (-0.4634, -7.115, -0.7796), (-0.6031, -7.057, -0.9966), (-0.5143, -7.121, -0.7632), (-0.6636, -7.077, -0.977), (-0.5633, -7.136, -0.7473), (-0.7194, -7.108, -0.959), (-0.6085, -7.162, -0.7327), (-0.7683, -7.15, -0.9432), (-0.6481, -7.196, -0.7199), (-0.8084, -7.202, -0.9302), (-0.6806, -7.237, -0.7094), (-0.8383, -7.26, -0.9205), (-0.7047, -7.285, -0.7016), (-0.8566, -7.324, -0.9146), (-0.7196, -7.336, -0.6968), (-0.8628, -7.39, -0.9126), (-0.7246, -7.39, -0.6952), (-0.8566, -7.456, -0.9146), (-0.7196, -7.444, -0.6968), (-0.8383, -7.52, -0.9205), (-0.7047, -7.495, -0.7016), (-0.8084, -7.578, -0.9302), (-0.6806, -7.542, -0.7094), (-0.7683, -7.63, -0.9432), (-0.6481, -7.584, -0.7199), (-0.7194, -7.672, -0.959), (-0.6085, -7.618, -0.7327), (-0.6636, -7.703, -0.977), (-0.5633, -7.644, -0.7473), (-0.6031, -7.723, -0.9966), (-0.5143, -7.659, -0.7632), (-0.5401, -7.729, -1.017), (-0.4634, -7.664, -0.7796), (-0.4772, -7.723, -1.037), (-0.4124, -7.659, -0.7961), (-0.4166, -7.703, -1.057), (-0.3634, -7.644, -0.812), (-0.3608, -7.672, -1.075), (-0.3183, -7.618, -0.8266), (-0.3119, -7.63, -1.091), (-0.2787, -7.584, -0.8394), (-0.2718, -7.578, -1.104), (-0.2462, -7.542, -0.8499), (-0.242, -7.52, -1.113), (-0.2221, -7.495, -0.8577), (-0.2236, -7.456, -1.119), (-0.2072, -7.444, -0.8625), (-0.2174, -7.39, -1.121), (-0.2022, -7.39, -0.8641), (-0.2236, -7.324, -1.119), (-0.2072, -7.336, -0.8625), (-0.242, -7.26, -1.113), (-0.2221, -7.285, -0.8577), (-0.2718, -7.202, -1.104), (-0.2462, -7.237, -0.8499), (-0.3119, -7.15, -1.091), (-0.2787, -7.196, -0.8394), (-0.3608, -7.108, -1.075), (-0.3183, -7.162, -0.8266), (-0.4166, -7.077, -1.057), (-0.3634, -7.136, -0.812), (-0.4772, -7.057, -1.037), (-0.4124, -7.121, -0.7961), (-0.6586, -7.051, -1.383), (-0.7215, -7.057, -1.363), (-0.7821, -7.077, -1.343), (-0.8379, -7.108, -1.325), (-0.8868, -7.15, -1.309), (-0.9269, -7.202, -1.296), (-0.9567, -7.26, -1.287), (-0.9751, -7.324, -1.281), (-0.9813, -7.39, -1.279), (-0.9751, -7.456, -1.281), (-0.9567, -7.52, -1.287), (-0.9269, -7.578, -1.296), (-0.8868, -7.63, -1.309), (-0.8379, -7.672, -1.325), (-0.7821, -7.703, -1.343), (-0.7215, -7.723, -1.363), (-0.6586, -7.729, -1.383), (-0.5956, -7.723, -1.404), (-0.5351, -7.703, -1.423), (-0.4793, -7.672, -1.441), (-0.4304, -7.63, -1.457), (-0.3902, -7.578, -1.47), (-0.3604, -7.52, -1.48), (-0.3421, -7.456, -1.486), (-0.3359, -7.39, -1.488), (-0.3421, -7.324, -1.486), (-0.3604, -7.26, -1.48), (-0.3902, -7.202, -1.47), (-0.4304, -7.15, -1.457), (-0.4793, -7.108, -1.441), (-0.5351, -7.077, -1.423), (-0.5956, -7.057, -1.404), (-0.7071, -7.107, -1.533), (-0.7596, -7.113, -1.516), (-0.8101, -7.129, -1.5), (-0.8566, -7.155, -1.485), (-0.8974, -7.19, -1.472), (-0.9308, -7.233, -1.461), (-0.9557, -7.282, -1.453), (-0.971, -7.335, -1.448), (-0.9762, -7.39, -1.446), (-0.971, -7.445, -1.448), (-0.9557, -7.498, -1.453), (-0.9308, -7.547, -1.461), (-0.8974, -7.59, -1.472), (-0.8566, -7.625, -1.485), (-0.8101, -7.651, -1.5), (-0.7596, -7.667, -1.516), (-0.7071, -7.673, -1.533), (-0.6547, -7.667, -1.55), (-0.6042, -7.651, -1.567), (-0.5577, -7.625, -1.582), (-0.5169, -7.59, -1.595), (-0.4835, -7.547, -1.606), (-0.4586, -7.498, -1.614), (-0.4433, -7.445, -1.619), (-0.4381, -7.39, -1.62), (-0.4433, -7.335, -1.619), (-0.4586, -7.282, -1.614), (-0.4835, -7.233, -1.606), (-0.5169, -7.19, -1.595), (-0.5577, -7.155, -1.582), (-0.6042, -7.129, -1.567), (-0.6547, -7.113, -1.55), (-0.6578, -7.216, -1.381), (-0.69, -7.22, -1.37), (-0.7209, -7.23, -1.36), (-0.7495, -7.246, -1.351), (-0.7745, -7.267, -1.343), (-0.795, -7.294, -1.336), (-0.8103, -7.324, -1.331), (-0.8197, -7.356, -1.328), (-0.8228, -7.39, -1.327), (-0.8197, -7.424, -1.328), (-0.8103, -7.456, -1.331), (-0.795, -7.486, -1.336), (-0.7745, -7.513, -1.343), (-0.7495, -7.534, -1.351), (-0.7209, -7.55, -1.36), (-0.69, -7.56, -1.37), (-0.6578, -7.563, -1.381), (-0.6256, -7.56, -1.391), (-0.5946, -7.55, -1.401), (-0.5661, -7.534, -1.41), (-0.5411, -7.513, -1.419), (-0.5205, -7.486, -1.425), (-0.5053, -7.456, -1.43), (-0.4959, -7.424, -1.433), (-0.4927, -7.39, -1.434), (-0.4959, -7.356, -1.433), (-0.5053, -7.324, -1.43), (-0.5205, -7.294, -1.425), (-0.5411, -7.267, -1.419), (-0.5661, -7.246, -1.41), (-0.5946, -7.23, -1.401), (-0.6256, -7.22, -1.391), (0.9109, 3.094, -0.191), (0.6109, 3.094, -0.1576), (0.6109, 3.59, -0.1576), (0.9109, 3.59, -0.191), (0.6988, 3.094, -0.1812), (0.6988, 3.342, -0.1812), (0.6109, 3.342, -0.1576), (0.6988, 3.59, -0.1812), (0.9109, 3.342, -0.191), (0.6109, 4.747, -0.1576), (0.9109, 4.995, -0.1576), (0.9109, 4.747, -0.191), (0.6988, 4.922, -0.1576), (0.7377, 4.89, -0.1769), (0.9109, 4.922, -0.1812), (0.6988, 4.747, -0.1812), (0.9459, 4.995, -0.1576), (1.49, 4.851, -0.1576), (1.15, 4.747, -0.191), (1.23, 4.952, -0.1576), (1.221, 4.931, -0.1787), (1.356, 4.84, -0.1812), (1.048, 4.922, -0.1812), (3.808, 3.486, -0.1576), (4.147, 3.106, -0.1576), (3.836, 3.094, -0.191), (3.115, 3.59, -0.191), (4.009, 3.315, -0.1576), (3.88, 3.338, -0.1831), (4.051, 3.116, -0.1812), (3.475, 3.342, -0.191), (3.497, 3.579, -0.1812), (0.6109, 3.59, -0.00144), (0.6109, 3.094, -0.00144), (0.9109, 3.094, 0.03202), (0.9109, 3.59, 0.03202), (0.6109, 3.342, -0.00144), (0.6988, 3.342, 0.02222), (0.6988, 3.094, 0.02222), (0.9109, 3.342, 0.03202), (0.6988, 3.59, 0.02222), (0.6109, 4.747, -0.00144), (0.9109, 4.747, 0.03202), (0.9109, 4.995, -0.00144), (0.6988, 4.747, 0.02222), (0.7377, 4.89, 0.01788), (0.9109, 4.922, 0.02222), (0.6988, 4.922, -0.00144), (0.9459, 4.995, -0.00144), (1.15, 4.747, 0.03202), (1.49, 4.851, -0.00144), (1.048, 4.922, 0.02222), (1.221, 4.931, 0.01968), (1.356, 4.84, 0.02222), (1.23, 4.952, -0.00144), (3.808, 3.486, -0.00144), (3.115, 3.59, 0.03202), (3.836, 3.094, 0.03202), (4.147, 3.106, -0.00144), (3.497, 3.579, 0.02222), (3.88, 3.338, 0.02408), (3.475, 3.342, 0.03202), (4.051, 3.116, 0.02222), (4.009, 3.315, -0.00144), (0.9109, -0.6759, -0.191), (0.6109, -0.6759, -0.1576), (0.6109, -0.18, -0.1576), (0.9109, -0.18, -0.191), (0.6988, -0.6759, -0.1812), (0.6988, -0.428, -0.1812), (0.6109, -0.428, -0.1576), (0.6988, -0.18, -0.1812), (0.9109, -0.428, -0.191), (5.477, -0.1927, -0.1576), (5.54, -0.6745, -0.1576), (5.238, -0.6759, -0.191), (5.155, -0.18, -0.191), (5.534, -0.4313, -0.1576), (5.463, -0.4279, -0.1831), (5.451, -0.6806, -0.1812), (5.197, -0.428, -0.191), (5.375, -0.1702, -0.1812), (0.6109, -0.18, -0.00144), (0.6109, -0.6759, -0.00144), (0.9109, -0.6759, 0.03202), (0.9109, -0.18, 0.03202), (0.6109, -0.428, -0.00144), (0.6988, -0.428, 0.02222), (0.6988, -0.6759, 0.02222), (0.9109, -0.428, 0.03202), (0.6988, -0.18, 0.02222), (5.238, -0.6759, 0.03202), (5.54, -0.6745, -0.00144), (5.477, -0.1927, -0.00144), (5.155, -0.18, 0.03202), (5.451, -0.6806, 0.02222), (5.463, -0.4279, 0.02408), (5.534, -0.4313, -0.00144), (5.375, -0.1702, 0.02222), (5.197, -0.428, 0.03202), (0.9109, -1.861, -0.1576), (0.6109, -1.613, -0.1576), (0.9109, -1.613, -0.191), (0.6988, -1.788, -0.1576), (0.7377, -1.756, -0.1769), (0.6988, -1.613, -0.1812), (0.9109, -1.788, -0.1812), (5.117, -1.613, -0.191), (5.418, -1.615, -0.1576), (5.087, -1.861, -0.1576), (5.33, -1.614, -0.1812), (5.273, -1.757, -0.1769), (5.308, -1.789, -0.1576), (5.095, -1.788, -0.1812), (0.9109, -1.613, 0.03202), (0.6109, -1.613, -0.00144), (0.9109, -1.861, -0.00144), (0.6988, -1.613, 0.02222), (0.7377, -1.756, 0.01788), (0.6988, -1.788, -0.00144), (0.9109, -1.788, 0.02222), (5.087, -1.861, -0.00144), (5.418, -1.615, -0.00144), (5.117, -1.613, 0.03202), (5.308, -1.789, -0.00144), (5.273, -1.757, 0.01788), (5.33, -1.614, 0.02222), (5.095, -1.788, 0.02222), (-0.6109, 3.59, -0.1576), (-0.6109, 3.094, -0.1576), (-0.9109, 3.094, -0.191), (-0.9109, 3.59, -0.191), (-0.6109, 3.342, -0.1576), (-0.6988, 3.342, -0.1812), (-0.6988, 3.094, -0.1812), (-0.9109, 3.342, -0.191), (-0.6988, 3.59, -0.1812), (-0.9109, 4.747, -0.191), (-0.9109, 4.995, -0.1576), (-0.6109, 4.747, -0.1576), (-0.9109, 4.922, -0.1812), (-0.7377, 4.89, -0.1769), (-0.6988, 4.922, -0.1576), (-0.6988, 4.747, -0.1812), (-1.15, 4.747, -0.191), (-1.49, 4.851, -0.1576), (-0.9459, 4.995, -0.1576), (-1.356, 4.84, -0.1812), (-1.221, 4.931, -0.1787), (-1.23, 4.952, -0.1576), (-1.048, 4.922, -0.1812), (-3.836, 3.094, -0.191), (-4.147, 3.106, -0.1576), (-3.808, 3.486, -0.1576), (-3.115, 3.59, -0.191), (-4.051, 3.116, -0.1812), (-3.88, 3.338, -0.1831), (-4.009, 3.315, -0.1576), (-3.497, 3.579, -0.1812), (-3.475, 3.342, -0.191), (-0.9109, 3.094, 0.03202), (-0.6109, 3.094, -0.00144), (-0.6109, 3.59, -0.00144), (-0.9109, 3.59, 0.03202), (-0.6988, 3.094, 0.02222), (-0.6988, 3.342, 0.02222), (-0.6109, 3.342, -0.00144), (-0.6988, 3.59, 0.02222), (-0.9109, 3.342, 0.03202), (-0.9109, 4.995, -0.00144), (-0.9109, 4.747, 0.03202), (-0.6109, 4.747, -0.00144), (-0.9109, 4.922, 0.02222), (-0.7377, 4.89, 0.01788), (-0.6988, 4.747, 0.02222), (-0.6988, 4.922, -0.00144), (-1.49, 4.851, -0.00144), (-1.15, 4.747, 0.03202), (-0.9459, 4.995, -0.00144), (-1.356, 4.84, 0.02222), (-1.221, 4.931, 0.01968), (-1.048, 4.922, 0.02222), (-1.23, 4.952, -0.00144), (-3.836, 3.094, 0.03202), (-3.115, 3.59, 0.03202), (-3.808, 3.486, -0.00144), (-4.147, 3.106, -0.00144), (-3.475, 3.342, 0.03202), (-3.88, 3.338, 0.02408), (-3.497, 3.579, 0.02222), (-4.009, 3.315, -0.00144), (-4.051, 3.116, 0.02222), (-0.6109, -0.18, -0.1576), (-0.6109, -0.6759, -0.1576), (-0.9109, -0.6759, -0.191), (-0.9109, -0.18, -0.191), (-0.6109, -0.428, -0.1576), (-0.6988, -0.428, -0.1812), (-0.6988, -0.6759, -0.1812), (-0.9109, -0.428, -0.191), (-0.6988, -0.18, -0.1812), (-5.238, -0.6759, -0.191), (-5.54, -0.6745, -0.1576), (-5.477, -0.1927, -0.1576), (-5.155, -0.18, -0.191), (-5.451, -0.6806, -0.1812), (-5.463, -0.4279, -0.1831), (-5.534, -0.4313, -0.1576), (-5.375, -0.1702, -0.1812), (-5.197, -0.428, -0.191), (-0.9109, -0.6759, 0.03202), (-0.6109, -0.6759, -0.00144), (-0.6109, -0.18, -0.00144), (-0.9109, -0.18, 0.03202), (-0.6988, -0.6759, 0.02222), (-0.6988, -0.428, 0.02222), (-0.6109, -0.428, -0.00144), (-0.6988, -0.18, 0.02222), (-0.9109, -0.428, 0.03202), (-5.477, -0.1927, -0.00144), (-5.54, -0.6745, -0.00144), (-5.238, -0.6759, 0.03202), (-5.155, -0.18, 0.03202), (-5.534, -0.4313, -0.00144), (-5.463, -0.4279, 0.02408), (-5.451, -0.6806, 0.02222), (-5.197, -0.428, 0.03202), (-5.375, -0.1702, 0.02222), (-0.9109, -1.613, -0.191), (-0.6109, -1.613, -0.1576), (-0.9109, -1.861, -0.1576), (-0.6988, -1.613, -0.1812), (-0.7377, -1.756, -0.1769), (-0.6988, -1.788, -0.1576), (-0.9109, -1.788, -0.1812), (-5.087, -1.861, -0.1576), (-5.418, -1.615, -0.1576), (-5.117, -1.613, -0.191), (-5.308, -1.789, -0.1576), (-5.273, -1.757, -0.1769), (-5.33, -1.614, -0.1812), (-5.095, -1.788, -0.1812), (-0.9109, -1.861, -0.00144), (-0.6109, -1.613, -0.00144), (-0.9109, -1.613, 0.03202), (-0.6988, -1.788, -0.00144), (-0.7377, -1.756, 0.01788), (-0.6988, -1.613, 0.02222), (-0.9109, -1.788, 0.02222), (-5.117, -1.613, 0.03202), (-5.418, -1.615, -0.00144), (-5.087, -1.861, -0.00144), (-5.33, -1.614, 0.02222), (-5.273, -1.757, 0.01788), (-5.308, -1.789, -0.00144), (-5.095, -1.788, 0.02222)], [], [(0, 54, 84, 65), (0, 65, 85, 24), (0, 24, 67, 25), (0, 25, 66, 54), (1, 24, 85, 64), (1, 64, 86, 27), (1, 27, 68, 28), (1, 28, 67, 24), (2, 27, 86, 63), (2, 63, 87, 30), (2, 30, 69, 31), (2, 31, 68, 27), (3, 50, 74, 38), (3, 38, 66, 51), (3, 51, 78, 47), (3, 47, 82, 50), (4, 33, 69, 39), (4, 39, 75, 49), (4, 49, 83, 48), (4, 48, 81, 33), (5, 32, 73, 29), (5, 29, 72, 26), (5, 26, 71, 23), (5, 23, 70, 32), (6, 35, 89, 62), (6, 62, 88, 58), (6, 58, 74, 37), (6, 37, 75, 35), (7, 40, 73, 32), (7, 32, 70, 41), (7, 41, 76, 36), (7, 36, 77, 40), (8, 61, 87, 57), (8, 57, 73, 40), (8, 40, 77, 59), (8, 59, 89, 61), (9, 60, 84, 54), (9, 54, 66, 38), (9, 38, 74, 58), (9, 58, 88, 60), (10, 47, 78, 45), (10, 45, 81, 48), (10, 48, 83, 46), (10, 46, 82, 47), (11, 45, 78, 42), (11, 42, 79, 43), (11, 43, 80, 44), (11, 44, 81, 45), (12, 49, 75, 37), (12, 37, 74, 50), (12, 50, 82, 46), (12, 46, 83, 49), (13, 52, 68, 31), (13, 31, 69, 33), (13, 33, 81, 44), (13, 44, 80, 52), (14, 53, 67, 28), (14, 28, 68, 52), (14, 52, 80, 43), (14, 43, 79, 53), (15, 51, 66, 25), (15, 25, 67, 53), (15, 53, 79, 42), (15, 42, 78, 51), (16, 41, 70, 22), (16, 22, 84, 60), (16, 60, 88, 34), (16, 34, 76, 41), (17, 39, 69, 30), (17, 30, 87, 61), (17, 61, 89, 35), (17, 35, 75, 39), (18, 59, 77, 36), (18, 36, 76, 34), (18, 34, 88, 62), (18, 62, 89, 59), (19, 56, 72, 29), (19, 29, 73, 57), (19, 57, 87, 63), (19, 63, 86, 56), (20, 55, 71, 26), (20, 26, 72, 56), (20, 56, 86, 64), (20, 64, 85, 55), (21, 22, 70, 23), (21, 23, 71, 55), (21, 55, 85, 65), (21, 65, 84, 22), (94, 95, 91, 90), (92, 91, 98, 99), (96, 97, 93, 92), (102, 105, 109, 106), (90, 91, 92, 93), (97, 96, 95, 94), (100, 101, 99, 98), (96, 92, 99, 101), (95, 96, 101, 100), (91, 95, 100, 98), (102, 103, 94, 90), (104, 105, 93, 97), (103, 104, 97, 94), (105, 102, 90, 93), (108, 107, 106, 109), (104, 103, 107, 108), (105, 104, 108, 109), (103, 102, 106, 107), (110, 111, 113, 112), (112, 113, 115, 114), (114, 115, 117, 116), (116, 117, 119, 118), (118, 119, 121, 120), (120, 121, 123, 122), (122, 123, 125, 124), (124, 125, 127, 126), (126, 127, 129, 128), (128, 129, 131, 130), (130, 131, 133, 132), (132, 133, 135, 134), (134, 135, 137, 136), (136, 137, 139, 138), (138, 139, 141, 140), (140, 141, 143, 142), (142, 143, 145, 144), (144, 145, 147, 146), (146, 147, 149, 148), (148, 149, 151, 150), (150, 151, 153, 152), (152, 153, 155, 154), (154, 155, 157, 156), (156, 157, 159, 158), (158, 159, 161, 160), (160, 161, 163, 162), (162, 163, 165, 164), (164, 165, 167, 166), (166, 167, 169, 168), (168, 169, 171, 170), (161, 159, 254, 255), (172, 173, 111, 110), (170, 171, 173, 172), (152, 154, 196, 195), (174, 175, 176, 177, 178, 179, 180, 181, 182, 183, 184, 185, 186, 187, 188, 189, 190, 191, 192, 193, 194, 195, 196, 197, 198, 199, 200, 201, 202, 203, 204, 205), (130, 132, 185, 184), (158, 160, 199, 198), (114, 116, 177, 176), (136, 138, 188, 187), (164, 166, 202, 201), (142, 144, 191, 190), (120, 122, 180, 179), (170, 172, 205, 204), (148, 150, 194, 193), (126, 128, 183, 182), (154, 156, 197, 196), (132, 134, 186, 185), (160, 162, 200, 199), (116, 118, 178, 177), (138, 140, 189, 188), (166, 168, 203, 202), (144, 146, 192, 191), (122, 124, 181, 180), (172, 110, 174, 205), (150, 152, 195, 194), (128, 130, 184, 183), (156, 158, 198, 197), (112, 114, 176, 175), (134, 136, 187, 186), (162, 164, 201, 200), (118, 120, 179, 178), (140, 142, 190, 189), (168, 170, 204, 203), (146, 148, 193, 192), (110, 112, 175, 174), (124, 126, 182, 181), (210, 211, 207, 206), (217, 215, 219, 221), (212, 213, 209, 208), (206, 209, 223, 222), (206, 207, 208, 209), (213, 212, 211, 210), (214, 215, 207, 211), (216, 214, 211, 212), (217, 216, 212, 208), (215, 217, 208, 207), (218, 220, 221, 219), (216, 217, 221, 220), (214, 216, 220, 218), (215, 214, 218, 219), (222, 223, 227, 226), (213, 210, 224, 225), (209, 213, 225, 223), (210, 206, 222, 224), (229, 228, 226, 227), (225, 224, 228, 229), (223, 225, 229, 227), (327, 326, 328, 329), (289, 288, 320, 321), (117, 115, 232, 233), (139, 137, 243, 244), (167, 165, 257, 258), (145, 143, 246, 247), (123, 121, 235, 236), (173, 171, 260, 261), (151, 149, 249, 250), (129, 127, 238, 239), (157, 155, 252, 253), (135, 133, 241, 242), (163, 161, 255, 256), (119, 117, 233, 234), (141, 139, 244, 245), (169, 167, 258, 259), (147, 145, 247, 248), (125, 123, 236, 237), (111, 173, 261, 230), (153, 151, 250, 251), (131, 129, 239, 240), (159, 157, 253, 254), (115, 113, 231, 232), (137, 135, 242, 243), (165, 163, 256, 257), (121, 119, 234, 235), (143, 141, 245, 246), (171, 169, 259, 260), (149, 147, 248, 249), (113, 111, 230, 231), (127, 125, 237, 238), (155, 153, 251, 252), (133, 131, 240, 241), (263, 262, 231, 230), (262, 264, 232, 231), (264, 265, 233, 232), (265, 266, 234, 233), (266, 267, 235, 234), (267, 268, 236, 235), (268, 269, 237, 236), (269, 270, 238, 237), (270, 271, 239, 238), (271, 272, 240, 239), (272, 273, 241, 240), (273, 274, 242, 241), (274, 275, 243, 242), (275, 276, 244, 243), (276, 277, 245, 244), (277, 278, 246, 245), (278, 279, 247, 246), (279, 280, 248, 247), (280, 281, 249, 248), (281, 282, 250, 249), (282, 283, 251, 250), (283, 284, 252, 251), (284, 285, 253, 252), (285, 286, 254, 253), (286, 287, 255, 254), (287, 288, 256, 255), (288, 289, 257, 256), (289, 290, 258, 257), (290, 291, 259, 258), (291, 292, 260, 259), (292, 293, 261, 260), (293, 263, 230, 261), (294, 295, 325, 324, 323, 322, 321, 320, 319, 318, 317, 316, 315, 314, 313, 312, 311, 310, 309, 308, 307, 306, 305, 304, 303, 302, 301, 300, 299, 298, 297, 296), (267, 266, 298, 299), (278, 277, 309, 310), (287, 286, 318, 319), (265, 264, 296, 297), (276, 275, 307, 308), (285, 284, 316, 317), (262, 263, 295, 294), (274, 273, 305, 306), (263, 293, 325, 295), (283, 282, 314, 315), (272, 271, 303, 304), (292, 291, 323, 324), (281, 280, 312, 313), (270, 269, 301, 302), (290, 289, 321, 322), (279, 278, 310, 311), (268, 267, 299, 300), (288, 287, 319, 320), (266, 265, 297, 298), (277, 276, 308, 309), (286, 285, 317, 318), (264, 262, 294, 296), (275, 274, 306, 307), (284, 283, 315, 316), (273, 272, 304, 305), (293, 292, 324, 325), (282, 281, 313, 314), (271, 270, 302, 303), (291, 290, 322, 323), (280, 279, 311, 312), (269, 268, 300, 301), (326, 327, 224, 222), (329, 328, 226, 228), (328, 326, 222, 226), (327, 329, 228, 224), (330, 332, 333, 331), (332, 334, 335, 333), (334, 336, 337, 335), (336, 338, 339, 337), (338, 340, 341, 339), (340, 342, 343, 341), (342, 344, 345, 343), (344, 346, 347, 345), (346, 348, 349, 347), (348, 350, 351, 349), (350, 352, 353, 351), (352, 354, 355, 353), (354, 356, 357, 355), (356, 358, 359, 357), (358, 360, 361, 359), (360, 362, 363, 361), (362, 364, 365, 363), (364, 366, 367, 365), (366, 368, 369, 367), (368, 370, 371, 369), (370, 372, 373, 371), (372, 374, 375, 373), (374, 376, 377, 375), (376, 378, 379, 377), (378, 380, 381, 379), (380, 382, 383, 381), (382, 384, 385, 383), (384, 386, 387, 385), (386, 388, 389, 387), (388, 390, 391, 389), (381, 475, 474, 379), (392, 330, 331, 393), (390, 392, 393, 391), (372, 415, 416, 374), (394, 425, 424, 423, 422, 421, 420, 419, 418, 417, 416, 415, 414, 413, 412, 411, 410, 409, 408, 407, 406, 405, 404, 403, 402, 401, 400, 399, 398, 397, 396, 395), (350, 404, 405, 352), (378, 418, 419, 380), (334, 396, 397, 336), (356, 407, 408, 358), (384, 421, 422, 386), (362, 410, 411, 364), (340, 399, 400, 342), (390, 424, 425, 392), (368, 413, 414, 370), (346, 402, 403, 348), (374, 416, 417, 376), (352, 405, 406, 354), (380, 419, 420, 382), (336, 397, 398, 338), (358, 408, 409, 360), (386, 422, 423, 388), (364, 411, 412, 366), (342, 400, 401, 344), (392, 425, 394, 330), (370, 414, 415, 372), (348, 403, 404, 350), (376, 417, 418, 378), (332, 395, 396, 334), (354, 406, 407, 356), (382, 420, 421, 384), (338, 398, 399, 340), (360, 409, 410, 362), (388, 423, 424, 390), (366, 412, 413, 368), (330, 394, 395, 332), (344, 401, 402, 346), (430, 426, 427, 431), (437, 441, 439, 435), (432, 428, 429, 433), (426, 442, 443, 429), (426, 429, 428, 427), (433, 430, 431, 432), (434, 431, 427, 435), (436, 432, 431, 434), (437, 428, 432, 436), (435, 427, 428, 437), (438, 439, 441, 440), (436, 440, 441, 437), (434, 438, 440, 436), (435, 439, 438, 434), (442, 446, 447, 443), (433, 445, 444, 430), (429, 443, 445, 433), (430, 444, 442, 426), (449, 447, 446, 448), (445, 449, 448, 444), (443, 447, 449, 445), (547, 549, 548, 546), (509, 541, 540, 508), (337, 453, 452, 335), (359, 464, 463, 357), (387, 478, 477, 385), (365, 467, 466, 363), (343, 456, 455, 341), (393, 481, 480, 391), (371, 470, 469, 369), (349, 459, 458, 347), (377, 473, 472, 375), (355, 462, 461, 353), (383, 476, 475, 381), (339, 454, 453, 337), (361, 465, 464, 359), (389, 479, 478, 387), (367, 468, 467, 365), (345, 457, 456, 343), (331, 450, 481, 393), (373, 471, 470, 371), (351, 460, 459, 349), (379, 474, 473, 377), (335, 452, 451, 333), (357, 463, 462, 355), (385, 477, 476, 383), (341, 455, 454, 339), (363, 466, 465, 361), (391, 480, 479, 389), (369, 469, 468, 367), (333, 451, 450, 331), (347, 458, 457, 345), (375, 472, 471, 373), (353, 461, 460, 351), (483, 450, 451, 482), (482, 451, 452, 484), (484, 452, 453, 485), (485, 453, 454, 486), (486, 454, 455, 487), (487, 455, 456, 488), (488, 456, 457, 489), (489, 457, 458, 490), (490, 458, 459, 491), (491, 459, 460, 492), (492, 460, 461, 493), (493, 461, 462, 494), (494, 462, 463, 495), (495, 463, 464, 496), (496, 464, 465, 497), (497, 465, 466, 498), (498, 466, 467, 499), (499, 467, 468, 500), (500, 468, 469, 501), (501, 469, 470, 502), (502, 470, 471, 503), (503, 471, 472, 504), (504, 472, 473, 505), (505, 473, 474, 506), (506, 474, 475, 507), (507, 475, 476, 508), (508, 476, 477, 509), (509, 477, 478, 510), (510, 478, 479, 511), (511, 479, 480, 512), (512, 480, 481, 513), (513, 481, 450, 483), (514, 516, 517, 518, 519, 520, 521, 522, 523, 524, 525, 526, 527, 528, 529, 530, 531, 532, 533, 534, 535, 536, 537, 538, 539, 540, 541, 542, 543, 544, 545, 515), (487, 519, 518, 486), (498, 530, 529, 497), (507, 539, 538, 506), (485, 517, 516, 484), (496, 528, 527, 495), (505, 537, 536, 504), (482, 514, 515, 483), (494, 526, 525, 493), (483, 515, 545, 513), (503, 535, 534, 502), (492, 524, 523, 491), (512, 544, 543, 511), (501, 533, 532, 500), (490, 522, 521, 489), (510, 542, 541, 509), (499, 531, 530, 498), (488, 520, 519, 487), (508, 540, 539, 507), (486, 518, 517, 485), (497, 529, 528, 496), (506, 538, 537, 505), (484, 516, 514, 482), (495, 527, 526, 494), (504, 536, 535, 503), (493, 525, 524, 492), (513, 545, 544, 512), (502, 534, 533, 501), (491, 523, 522, 490), (511, 543, 542, 510), (500, 532, 531, 499), (489, 521, 520, 488), (546, 442, 444, 547), (549, 448, 446, 548), (548, 446, 442, 546), (547, 444, 448, 549), (550, 551, 553, 552), (552, 553, 555, 554), (554, 555, 557, 556), (556, 557, 559, 558), (558, 559, 561, 560), (560, 561, 563, 562), (562, 563, 565, 564), (564, 565, 567, 566), (566, 567, 569, 568), (568, 569, 571, 570), (570, 571, 573, 572), (572, 573, 575, 574), (574, 575, 577, 576), (576, 577, 579, 578), (578, 579, 581, 580), (580, 581, 583, 582), (582, 583, 585, 584), (584, 585, 587, 586), (586, 587, 589, 588), (588, 589, 591, 590), (590, 591, 593, 592), (592, 593, 595, 594), (594, 595, 597, 596), (596, 597, 599, 598), (598, 599, 601, 600), (600, 601, 603, 602), (602, 603, 605, 604), (604, 605, 607, 606), (606, 607, 609, 608), (608, 609, 611, 610), (553, 551, 613, 611, 609, 607, 605, 603, 601, 599, 597, 595, 593, 591, 589, 587, 585, 583, 581, 579, 577, 575, 573, 571, 569, 567, 565, 563, 561, 559, 557, 555), (612, 613, 551, 550), (610, 611, 613, 612), (592, 594, 636, 635), (637, 638, 670, 669), (570, 572, 625, 624), (598, 600, 639, 638), (554, 556, 617, 616), (576, 578, 628, 627), (604, 606, 642, 641), (582, 584, 631, 630), (560, 562, 620, 619), (610, 612, 645, 644), (588, 590, 634, 633), (566, 568, 623, 622), (594, 596, 637, 636), (572, 574, 626, 625), (600, 602, 640, 639), (556, 558, 618, 617), (578, 580, 629, 628), (606, 608, 643, 642), (584, 586, 632, 631), (562, 564, 621, 620), (612, 550, 614, 645), (590, 592, 635, 634), (568, 570, 624, 623), (596, 598, 638, 637), (552, 554, 616, 615), (574, 576, 627, 626), (602, 604, 641, 640), (558, 560, 619, 618), (580, 582, 630, 629), (608, 610, 644, 643), (586, 588, 633, 632), (550, 552, 615, 614), (564, 566, 622, 621), (669, 670, 702, 701), (615, 616, 648, 647), (626, 627, 659, 658), (635, 636, 668, 667), (624, 625, 657, 656), (644, 645, 677, 676), (633, 634, 666, 665), (622, 623, 655, 654), (642, 643, 675, 674), (631, 632, 664, 663), (620, 621, 653, 652), (640, 641, 673, 672), (618, 619, 651, 650), (629, 630, 662, 661), (638, 639, 671, 670), (616, 617, 649, 648), (627, 628, 660, 659), (636, 637, 669, 668), (614, 615, 647, 646), (625, 626, 658, 657), (645, 614, 646, 677), (634, 635, 667, 666), (623, 624, 656, 655), (643, 644, 676, 675), (632, 633, 665, 664), (621, 622, 654, 653), (641, 642, 674, 673), (630, 631, 663, 662), (619, 620, 652, 651), (639, 640, 672, 671), (617, 618, 650, 649), (628, 629, 661, 660), (678, 679, 680, 681, 682, 683, 684, 685, 686, 687, 688, 689, 690, 691, 692, 693, 694, 695, 696, 697, 698, 699, 700, 701, 702, 703, 704, 705, 706, 707, 708, 709), (647, 648, 680, 679), (658, 659, 691, 690), (667, 668, 700, 699), (656, 657, 689, 688), (676, 677, 709, 708), (665, 666, 698, 697), (654, 655, 687, 686), (674, 675, 707, 706), (663, 664, 696, 695), (652, 653, 685, 684), (672, 673, 705, 704), (650, 651, 683, 682), (661, 662, 694, 693), (670, 671, 703, 702), (648, 649, 681, 680), (659, 660, 692, 691), (668, 669, 701, 700), (646, 647, 679, 678), (657, 658, 690, 689), (677, 646, 678, 709), (666, 667, 699, 698), (655, 656, 688, 687), (675, 676, 708, 707), (664, 665, 697, 696), (653, 654, 686, 685), (673, 674, 706, 705), (662, 663, 695, 694), (651, 652, 684, 683), (671, 672, 704, 703), (649, 650, 682, 681), (660, 661, 693, 692), (710, 712, 713, 711), (712, 714, 715, 713), (714, 716, 717, 715), (716, 718, 719, 717), (718, 720, 721, 719), (720, 722, 723, 721), (722, 724, 725, 723), (724, 726, 727, 725), (726, 728, 729, 727), (728, 730, 731, 729), (730, 732, 733, 731), (732, 734, 735, 733), (734, 736, 737, 735), (736, 738, 739, 737), (738, 740, 741, 739), (740, 742, 743, 741), (742, 744, 745, 743), (744, 746, 747, 745), (746, 748, 749, 747), (748, 750, 751, 749), (750, 752, 753, 751), (752, 754, 755, 753), (754, 756, 757, 755), (756, 758, 759, 757), (758, 760, 761, 759), (760, 762, 763, 761), (762, 764, 765, 763), (764, 766, 767, 765), (766, 768, 769, 767), (768, 770, 771, 769), (713, 715, 717, 719, 721, 723, 725, 727, 729, 731, 733, 735, 737, 739, 741, 743, 745, 747, 749, 751, 753, 755, 757, 759, 761, 763, 765, 767, 769, 771, 773, 711), (772, 710, 711, 773), (770, 772, 773, 771), (752, 795, 796, 754), (797, 829, 830, 798), (730, 784, 785, 732), (758, 798, 799, 760), (714, 776, 777, 716), (736, 787, 788, 738), (764, 801, 802, 766), (742, 790, 791, 744), (720, 779, 780, 722), (770, 804, 805, 772), (748, 793, 794, 750), (726, 782, 783, 728), (754, 796, 797, 756), (732, 785, 786, 734), (760, 799, 800, 762), (716, 777, 778, 718), (738, 788, 789, 740), (766, 802, 803, 768), (744, 791, 792, 746), (722, 780, 781, 724), (772, 805, 774, 710), (750, 794, 795, 752), (728, 783, 784, 730), (756, 797, 798, 758), (712, 775, 776, 714), (734, 786, 787, 736), (762, 800, 801, 764), (718, 778, 779, 720), (740, 789, 790, 742), (768, 803, 804, 770), (746, 792, 793, 748), (710, 774, 775, 712), (724, 781, 782, 726), (829, 861, 862, 830), (775, 807, 808, 776), (786, 818, 819, 787), (795, 827, 828, 796), (784, 816, 817, 785), (804, 836, 837, 805), (793, 825, 826, 794), (782, 814, 815, 783), (802, 834, 835, 803), (791, 823, 824, 792), (780, 812, 813, 781), (800, 832, 833, 801), (778, 810, 811, 779), (789, 821, 822, 790), (798, 830, 831, 799), (776, 808, 809, 777), (787, 819, 820, 788), (796, 828, 829, 797), (774, 806, 807, 775), (785, 817, 818, 786), (805, 837, 806, 774), (794, 826, 827, 795), (783, 815, 816, 784), (803, 835, 836, 804), (792, 824, 825, 793), (781, 813, 814, 782), (801, 833, 834, 802), (790, 822, 823, 791), (779, 811, 812, 780), (799, 831, 832, 800), (777, 809, 810, 778), (788, 820, 821, 789), (838, 869, 868, 867, 866, 865, 864, 863, 862, 861, 860, 859, 858, 857, 856, 855, 854, 853, 852, 851, 850, 849, 848, 847, 846, 845, 844, 843, 842, 841, 840, 839), (807, 839, 840, 808), (818, 850, 851, 819), (827, 859, 860, 828), (816, 848, 849, 817), (836, 868, 869, 837), (825, 857, 858, 826), (814, 846, 847, 815), (834, 866, 867, 835), (823, 855, 856, 824), (812, 844, 845, 813), (832, 864, 865, 833), (810, 842, 843, 811), (821, 853, 854, 822), (830, 862, 863, 831), (808, 840, 841, 809), (819, 851, 852, 820), (828, 860, 861, 829), (806, 838, 839, 807), (817, 849, 850, 818), (837, 869, 838, 806), (826, 858, 859, 827), (815, 847, 848, 816), (835, 867, 868, 836), (824, 856, 857, 825), (813, 845, 846, 814), (833, 865, 866, 834), (822, 854, 855, 823), (811, 843, 844, 812), (831, 863, 864, 832), (809, 841, 842, 810), (820, 852, 853, 821), (870, 871, 873, 872), (872, 873, 875, 874), (874, 875, 877, 876), (876, 877, 879, 878), (878, 879, 881, 880), (880, 881, 883, 882), (882, 883, 885, 884), (884, 885, 887, 886), (886, 887, 889, 888), (888, 889, 891, 890), (890, 891, 893, 892), (892, 893, 895, 894), (894, 895, 897, 896), (896, 897, 899, 898), (898, 899, 901, 900), (900, 901, 903, 902), (902, 903, 905, 904), (904, 905, 907, 906), (906, 907, 909, 908), (908, 909, 911, 910), (910, 911, 913, 912), (912, 913, 915, 914), (914, 915, 917, 916), (916, 917, 919, 918), (918, 919, 921, 920), (920, 921, 923, 922), (922, 923, 925, 924), (924, 925, 927, 926), (926, 927, 929, 928), (928, 929, 931, 930), (873, 871, 933, 931, 929, 927, 925, 923, 921, 919, 917, 915, 913, 911, 909, 907, 905, 903, 901, 899, 897, 895, 893, 891, 889, 887, 885, 883, 881, 879, 877, 875), (932, 933, 871, 870), (930, 931, 933, 932), (912, 914, 956, 955), (957, 958, 990, 989), (890, 892, 945, 944), (918, 920, 959, 958), (874, 876, 937, 936), (896, 898, 948, 947), (924, 926, 962, 961), (902, 904, 951, 950), (880, 882, 940, 939), (930, 932, 965, 964), (908, 910, 954, 953), (886, 888, 943, 942), (914, 916, 957, 956), (892, 894, 946, 945), (920, 922, 960, 959), (876, 878, 938, 937), (898, 900, 949, 948), (926, 928, 963, 962), (904, 906, 952, 951), (882, 884, 941, 940), (932, 870, 934, 965), (910, 912, 955, 954), (888, 890, 944, 943), (916, 918, 958, 957), (872, 874, 936, 935), (894, 896, 947, 946), (922, 924, 961, 960), (878, 880, 939, 938), (900, 902, 950, 949), (928, 930, 964, 963), (906, 908, 953, 952), (870, 872, 935, 934), (884, 886, 942, 941), (989, 990, 1022, 1021), (935, 936, 968, 967), (946, 947, 979, 978), (955, 956, 988, 987), (944, 945, 977, 976), (964, 965, 997, 996), (953, 954, 986, 985), (942, 943, 975, 974), (962, 963, 995, 994), (951, 952, 984, 983), (940, 941, 973, 972), (960, 961, 993, 992), (938, 939, 971, 970), (949, 950, 982, 981), (958, 959, 991, 990), (936, 937, 969, 968), (947, 948, 980, 979), (956, 957, 989, 988), (934, 935, 967, 966), (945, 946, 978, 977), (965, 934, 966, 997), (954, 955, 987, 986), (943, 944, 976, 975), (963, 964, 996, 995), (952, 953, 985, 984), (941, 942, 974, 973), (961, 962, 994, 993), (950, 951, 983, 982), (939, 940, 972, 971), (959, 960, 992, 991), (937, 938, 970, 969), (948, 949, 981, 980), (998, 999, 1000, 1001, 1002, 1003, 1004, 1005, 1006, 1007, 1008, 1009, 1010, 1011, 1012, 1013, 1014, 1015, 1016, 1017, 1018, 1019, 1020, 1021, 1022, 1023, 1024, 1025, 1026, 1027, 1028, 1029), (967, 968, 1000, 999), (978, 979, 1011, 1010), (987, 988, 1020, 1019), (976, 977, 1009, 1008), (996, 997, 1029, 1028), (985, 986, 1018, 1017), (974, 975, 1007, 1006), (994, 995, 1027, 1026), (983, 984, 1016, 1015), (972, 973, 1005, 1004), (992, 993, 1025, 1024), (970, 971, 1003, 1002), (981, 982, 1014, 1013), (990, 991, 1023, 1022), (968, 969, 1001, 1000), (979, 980, 1012, 1011), (988, 989, 1021, 1020), (966, 967, 999, 998), (977, 978, 1010, 1009), (997, 966, 998, 1029), (986, 987, 1019, 1018), (975, 976, 1008, 1007), (995, 996, 1028, 1027), (984, 985, 1017, 1016), (973, 974, 1006, 1005), (993, 994, 1026, 1025), (982, 983, 1015, 1014), (971, 972, 1004, 1003), (991, 992, 1024, 1023), (969, 970, 1002, 1001), (980, 981, 1013, 1012), (1030, 1032, 1033, 1031), (1032, 1034, 1035, 1033), (1034, 1036, 1037, 1035), (1036, 1038, 1039, 1037), (1038, 1040, 1041, 1039), (1040, 1042, 1043, 1041), (1042, 1044, 1045, 1043), (1044, 1046, 1047, 1045), (1046, 1048, 1049, 1047), (1048, 1050, 1051, 1049), (1050, 1052, 1053, 1051), (1052, 1054, 1055, 1053), (1054, 1056, 1057, 1055), (1056, 1058, 1059, 1057), (1058, 1060, 1061, 1059), (1060, 1062, 1063, 1061), (1062, 1064, 1065, 1063), (1064, 1066, 1067, 1065), (1066, 1068, 1069, 1067), (1068, 1070, 1071, 1069), (1070, 1072, 1073, 1071), (1072, 1074, 1075, 1073), (1074, 1076, 1077, 1075), (1076, 1078, 1079, 1077), (1078, 1080, 1081, 1079), (1080, 1082, 1083, 1081), (1082, 1084, 1085, 1083), (1084, 1086, 1087, 1085), (1086, 1088, 1089, 1087), (1088, 1090, 1091, 1089), (1033, 1035, 1037, 1039, 1041, 1043, 1045, 1047, 1049, 1051, 1053, 1055, 1057, 1059, 1061, 1063, 1065, 1067, 1069, 1071, 1073, 1075, 1077, 1079, 1081, 1083, 1085, 1087, 1089, 1091, 1093, 1031), (1092, 1030, 1031, 1093), (1090, 1092, 1093, 1091), (1072, 1115, 1116, 1074), (1117, 1149, 1150, 1118), (1050, 1104, 1105, 1052), (1078, 1118, 1119, 1080), (1034, 1096, 1097, 1036), (1056, 1107, 1108, 1058), (1084, 1121, 1122, 1086), (1062, 1110, 1111, 1064), (1040, 1099, 1100, 1042), (1090, 1124, 1125, 1092), (1068, 1113, 1114, 1070), (1046, 1102, 1103, 1048), (1074, 1116, 1117, 1076), (1052, 1105, 1106, 1054), (1080, 1119, 1120, 1082), (1036, 1097, 1098, 1038), (1058, 1108, 1109, 1060), (1086, 1122, 1123, 1088), (1064, 1111, 1112, 1066), (1042, 1100, 1101, 1044), (1092, 1125, 1094, 1030), (1070, 1114, 1115, 1072), (1048, 1103, 1104, 1050), (1076, 1117, 1118, 1078), (1032, 1095, 1096, 1034), (1054, 1106, 1107, 1056), (1082, 1120, 1121, 1084), (1038, 1098, 1099, 1040), (1060, 1109, 1110, 1062), (1088, 1123, 1124, 1090), (1066, 1112, 1113, 1068), (1030, 1094, 1095, 1032), (1044, 1101, 1102, 1046), (1149, 1181, 1182, 1150), (1095, 1127, 1128, 1096), (1106, 1138, 1139, 1107), (1115, 1147, 1148, 1116), (1104, 1136, 1137, 1105), (1124, 1156, 1157, 1125), (1113, 1145, 1146, 1114), (1102, 1134, 1135, 1103), (1122, 1154, 1155, 1123), (1111, 1143, 1144, 1112), (1100, 1132, 1133, 1101), (1120, 1152, 1153, 1121), (1098, 1130, 1131, 1099), (1109, 1141, 1142, 1110), (1118, 1150, 1151, 1119), (1096, 1128, 1129, 1097), (1107, 1139, 1140, 1108), (1116, 1148, 1149, 1117), (1094, 1126, 1127, 1095), (1105, 1137, 1138, 1106), (1125, 1157, 1126, 1094), (1114, 1146, 1147, 1115), (1103, 1135, 1136, 1104), (1123, 1155, 1156, 1124), (1112, 1144, 1145, 1113), (1101, 1133, 1134, 1102), (1121, 1153, 1154, 1122), (1110, 1142, 1143, 1111), (1099, 1131, 1132, 1100), (1119, 1151, 1152, 1120), (1097, 1129, 1130, 1098), (1108, 1140, 1141, 1109), (1158, 1189, 1188, 1187, 1186, 1185, 1184, 1183, 1182, 1181, 1180, 1179, 1178, 1177, 1176, 1175, 1174, 1173, 1172, 1171, 1170, 1169, 1168, 1167, 1166, 1165, 1164, 1163, 1162, 1161, 1160, 1159), (1127, 1159, 1160, 1128), (1138, 1170, 1171, 1139), (1147, 1179, 1180, 1148), (1136, 1168, 1169, 1137), (1156, 1188, 1189, 1157), (1145, 1177, 1178, 1146), (1134, 1166, 1167, 1135), (1154, 1186, 1187, 1155), (1143, 1175, 1176, 1144), (1132, 1164, 1165, 1133), (1152, 1184, 1185, 1153), (1130, 1162, 1163, 1131), (1141, 1173, 1174, 1142), (1150, 1182, 1183, 1151), (1128, 1160, 1161, 1129), (1139, 1171, 1172, 1140), (1148, 1180, 1181, 1149), (1126, 1158, 1159, 1127), (1137, 1169, 1170, 1138), (1157, 1189, 1158, 1126), (1146, 1178, 1179, 1147), (1135, 1167, 1168, 1136), (1155, 1187, 1188, 1156), (1144, 1176, 1177, 1145), (1133, 1165, 1166, 1134), (1153, 1185, 1186, 1154), (1142, 1174, 1175, 1143), (1131, 1163, 1164, 1132), (1151, 1183, 1184, 1152), (1129, 1161, 1162, 1130), (1140, 1172, 1173, 1141), (1193, 1201, 1208, 1216), (1240, 1245, 1213, 1207), (1214, 1248, 1283, 1263), (1223, 1191, 1256, 1272), (1190, 1215, 1266, 1257), (1247, 1224, 1275, 1284), (1273, 1255, 1291, 1305), (1254, 1265, 1297, 1292), (1246, 1239, 1232, 1225), (1233, 1238, 1206, 1200), (1351, 1402, 1382, 1319), (1311, 1306, 1290, 1299), (1281, 1274, 1304, 1313), (1264, 1282, 1312, 1298), (1321, 1344, 1334, 1327), (1366, 1335, 1343, 1375), (1342, 1393, 1409, 1376), (1359, 1328, 1336, 1368), (1320, 1385, 1394, 1341), (1373, 1412, 1403, 1350), (1392, 1426, 1440, 1410), (1401, 1433, 1419, 1383), (1374, 1353, 1360, 1367), (1352, 1318, 1329, 1361), (1441, 1425, 1420, 1432), (1411, 1439, 1434, 1400), (1384, 1418, 1427, 1391), (1190, 1194, 1195, 1198), (1191, 1196, 1195, 1194), (1192, 1197, 1195, 1196), (1193, 1198, 1195, 1197), (1199, 1202, 1203, 1205), (1200, 1204, 1203, 1202), (1201, 1205, 1203, 1204), (1206, 1209, 1210, 1212), (1207, 1211, 1210, 1209), (1208, 1212, 1210, 1211), (1213, 1217, 1218, 1221), (1214, 1219, 1218, 1217), (1215, 1220, 1218, 1219), (1216, 1221, 1218, 1220), (1222, 1226, 1227, 1230), (1223, 1228, 1227, 1226), (1224, 1229, 1227, 1228), (1225, 1230, 1227, 1229), (1231, 1234, 1235, 1237), (1232, 1236, 1235, 1234), (1233, 1237, 1235, 1236), (1238, 1241, 1242, 1244), (1239, 1243, 1242, 1241), (1240, 1244, 1242, 1243), (1245, 1249, 1250, 1253), (1246, 1251, 1250, 1249), (1247, 1252, 1250, 1251), (1248, 1253, 1250, 1252), (1254, 1258, 1259, 1262), (1255, 1260, 1259, 1258), (1256, 1261, 1259, 1260), (1257, 1262, 1259, 1261), (1263, 1267, 1268, 1271), (1264, 1269, 1268, 1267), (1265, 1270, 1268, 1269), (1266, 1271, 1268, 1270), (1272, 1276, 1277, 1280), (1273, 1278, 1277, 1276), (1274, 1279, 1277, 1278), (1275, 1280, 1277, 1279), (1281, 1285, 1286, 1289), (1282, 1287, 1286, 1285), (1283, 1288, 1286, 1287), (1284, 1289, 1286, 1288), (1290, 1293, 1294, 1296), (1291, 1295, 1294, 1293), (1292, 1296, 1294, 1295), (1297, 1300, 1301, 1303), (1298, 1302, 1301, 1300), (1299, 1303, 1301, 1302), (1304, 1307, 1308, 1310), (1305, 1309, 1308, 1307), (1306, 1310, 1308, 1309), (1311, 1314, 1315, 1317), (1312, 1316, 1315, 1314), (1313, 1317, 1315, 1316), (1318, 1322, 1323, 1326), (1319, 1324, 1323, 1322), (1320, 1325, 1323, 1324), (1321, 1326, 1323, 1325), (1327, 1330, 1331, 1333), (1328, 1332, 1331, 1330), (1329, 1333, 1331, 1332), (1334, 1337, 1338, 1340), (1335, 1339, 1338, 1337), (1336, 1340, 1338, 1339), (1341, 1345, 1346, 1349), (1342, 1347, 1346, 1345), (1343, 1348, 1346, 1347), (1344, 1349, 1346, 1348), (1350, 1354, 1355, 1358), (1351, 1356, 1355, 1354), (1352, 1357, 1355, 1356), (1353, 1358, 1355, 1357), (1359, 1362, 1363, 1365), (1360, 1364, 1363, 1362), (1361, 1365, 1363, 1364), (1366, 1369, 1370, 1372), (1367, 1371, 1370, 1369), (1368, 1372, 1370, 1371), (1373, 1377, 1378, 1381), (1374, 1379, 1378, 1377), (1375, 1380, 1378, 1379), (1376, 1381, 1378, 1380), (1382, 1386, 1387, 1390), (1383, 1388, 1387, 1386), (1384, 1389, 1387, 1388), (1385, 1390, 1387, 1389), (1391, 1395, 1396, 1399), (1392, 1397, 1396, 1395), (1393, 1398, 1396, 1397), (1394, 1399, 1396, 1398), (1400, 1404, 1405, 1408), (1401, 1406, 1405, 1404), (1402, 1407, 1405, 1406), (1403, 1408, 1405, 1407), (1409, 1413, 1414, 1417), (1410, 1415, 1414, 1413), (1411, 1416, 1414, 1415), (1412, 1417, 1414, 1416), (1418, 1421, 1422, 1424), (1419, 1423, 1422, 1421), (1420, 1424, 1422, 1423), (1425, 1428, 1429, 1431), (1426, 1430, 1429, 1428), (1427, 1431, 1429, 1430), (1432, 1435, 1436, 1438), (1433, 1437, 1436, 1435), (1434, 1438, 1436, 1437), (1439, 1442, 1443, 1445), (1440, 1444, 1443, 1442), (1441, 1445, 1443, 1444), (1191, 1223, 1226, 1196), (1196, 1226, 1222, 1192), (1225, 1232, 1234, 1230), (1230, 1234, 1231, 1222), (1233, 1200, 1202, 1237), (1237, 1202, 1199, 1231), (1201, 1193, 1197, 1205), (1205, 1197, 1192, 1199), (1232, 1239, 1241, 1236), (1236, 1241, 1238, 1233), (1240, 1207, 1209, 1244), (1244, 1209, 1206, 1238), (1208, 1201, 1204, 1212), (1212, 1204, 1200, 1206), (1239, 1246, 1249, 1243), (1243, 1249, 1245, 1240), (1248, 1214, 1217, 1253), (1253, 1217, 1213, 1245), (1216, 1208, 1211, 1221), (1221, 1211, 1207, 1213), (1246, 1225, 1229, 1251), (1251, 1229, 1224, 1247), (1193, 1216, 1220, 1198), (1198, 1220, 1215, 1190), (1255, 1273, 1276, 1260), (1260, 1276, 1272, 1256), (1282, 1264, 1267, 1287), (1287, 1267, 1263, 1283), (1284, 1275, 1279, 1289), (1289, 1279, 1274, 1281), (1257, 1266, 1270, 1262), (1262, 1270, 1265, 1254), (1256, 1191, 1194, 1261), (1261, 1194, 1190, 1257), (1214, 1263, 1271, 1219), (1219, 1271, 1266, 1215), (1283, 1248, 1252, 1288), (1288, 1252, 1247, 1284), (1223, 1272, 1280, 1228), (1228, 1280, 1275, 1224), (1290, 1306, 1309, 1293), (1293, 1309, 1305, 1291), (1311, 1299, 1302, 1314), (1314, 1302, 1298, 1312), (1313, 1304, 1310, 1317), (1317, 1310, 1306, 1311), (1292, 1297, 1303, 1296), (1296, 1303, 1299, 1290), (1291, 1255, 1258, 1295), (1295, 1258, 1254, 1292), (1264, 1298, 1300, 1269), (1269, 1300, 1297, 1265), (1312, 1282, 1285, 1316), (1316, 1285, 1281, 1313), (1273, 1305, 1307, 1278), (1278, 1307, 1304, 1274), (1318, 1352, 1356, 1322), (1322, 1356, 1351, 1319), (1352, 1361, 1364, 1357), (1357, 1364, 1360, 1353), (1361, 1329, 1332, 1365), (1365, 1332, 1328, 1359), (1329, 1318, 1326, 1333), (1333, 1326, 1321, 1327), (1359, 1368, 1371, 1362), (1362, 1371, 1367, 1360), (1368, 1336, 1339, 1372), (1372, 1339, 1335, 1366), (1336, 1328, 1330, 1340), (1340, 1330, 1327, 1334), (1366, 1375, 1379, 1369), (1369, 1379, 1374, 1367), (1375, 1343, 1347, 1380), (1380, 1347, 1342, 1376), (1343, 1335, 1337, 1348), (1348, 1337, 1334, 1344), (1373, 1350, 1358, 1377), (1377, 1358, 1353, 1374), (1320, 1341, 1349, 1325), (1325, 1349, 1344, 1321), (1382, 1402, 1406, 1386), (1386, 1406, 1401, 1383), (1409, 1393, 1397, 1413), (1413, 1397, 1392, 1410), (1411, 1400, 1408, 1416), (1416, 1408, 1403, 1412), (1384, 1391, 1399, 1389), (1389, 1399, 1394, 1385), (1385, 1320, 1324, 1390), (1390, 1324, 1319, 1382), (1341, 1394, 1398, 1345), (1345, 1398, 1393, 1342), (1412, 1373, 1381, 1417), (1417, 1381, 1376, 1409), (1350, 1403, 1407, 1354), (1354, 1407, 1402, 1351), (1419, 1433, 1435, 1423), (1423, 1435, 1432, 1420), (1440, 1426, 1428, 1444), (1444, 1428, 1425, 1441), (1441, 1432, 1438, 1445), (1445, 1438, 1434, 1439), (1420, 1425, 1431, 1424), (1424, 1431, 1427, 1418), (1418, 1384, 1388, 1421), (1421, 1388, 1383, 1419), (1391, 1427, 1430, 1395), (1395, 1430, 1426, 1392), (1439, 1411, 1415, 1442), (1442, 1415, 1410, 1440), (1400, 1434, 1437, 1404), (1404, 1437, 1433, 1401), (1222, 1231, 1199, 1192)])
me_cube_002.polygons.foreach_set('material_index', [1, 1, 1, 1, 1, 1, 1, 1, 1, 1, 1, 1, 1, 1, 1, 1, 1, 1, 1, 1, 1, 1, 1, 1, 1, 1, 1, 1, 1, 1, 1, 1, 1, 1, 1, 1, 1, 1, 1, 1, 1, 1, 1, 1, 1, 1, 1, 1, 1, 1, 1, 1, 1, 1, 1, 1, 1, 1, 1, 1, 1, 1, 1, 1, 1, 1, 1, 1, 1, 1, 1, 1, 1, 1, 1, 1, 1, 1, 1, 1, 1, 1, 1, 1, 1, 1, 1, 1, 1, 1, 1, 1, 1, 1, 1, 1, 1, 1, 1, 1, 1, 1, 1, 1, 1, 1, 2, 2, 2, 2, 2, 2, 2, 2, 2, 2, 2, 2, 2, 2, 2, 2, 2, 2, 2, 2, 2, 2, 2, 2, 2, 2, 2, 2, 2, 2, 2, 2, 2, 2, 2, 2, 2, 2, 2, 2, 2, 2, 2, 2, 2, 2, 2, 2, 2, 2, 2, 2, 2, 2, 2, 2, 2, 2, 2, 2, 2, 2, 2, 2, 2, 2, 2, 2, 2, 2, 2, 2, 2, 2, 2, 2, 2, 2, 2, 2, 2, 2, 2, 2, 2, 2, 2, 2, 2, 2, 2, 2, 2, 2, 2, 2, 2, 2, 2, 2, 2, 2, 2, 2, 2, 2, 2, 2, 2, 2, 2, 2, 2, 2, 2, 2, 2, 2, 2, 2, 2, 2, 2, 2, 2, 2, 2, 2, 2, 2, 2, 2, 2, 2, 2, 2, 2, 2, 2, 2, 2, 2, 2, 2, 2, 2, 2, 2, 2, 2, 2, 2, 2, 2, 2, 2, 2, 2, 2, 2, 2, 2, 2, 2, 2, 2, 2, 2, 2, 2, 2, 2, 2, 2, 2, 2, 2, 2, 2, 2, 2, 2, 2, 2, 2, 2, 2, 2, 2, 2, 2, 2, 2, 2, 2, 2, 2, 2, 2, 2, 2, 2, 2, 2, 2, 2, 2, 2, 2, 2, 2, 2, 2, 2, 2, 2, 2, 2, 2, 2, 2, 2, 2, 2, 2, 2, 2, 2, 2, 2, 2, 2, 2, 2, 2, 2, 2, 2, 2, 2, 2, 2, 2, 2, 2, 2, 2, 2, 2, 2, 2, 2, 2, 2, 2, 2, 2, 2, 2, 2, 2, 2, 2, 2, 2, 2, 2, 2, 2, 2, 2, 2, 2, 2, 2, 2, 2, 2, 2, 2, 2, 2, 2, 2, 2, 2, 2, 2, 2, 2, 2, 2, 2, 2, 2, 2, 2, 2, 2, 2, 2, 2, 2, 2, 2, 2, 2, 2, 2, 2, 2, 2, 2, 2, 2, 2, 2, 2, 2, 2, 2, 2, 2, 2, 2, 2, 2, 2, 2, 2, 2, 2, 2, 2, 2, 2, 2, 2, 2, 2, 2, 2, 2, 2, 2, 2, 2, 2, 2, 2, 2, 2, 2, 2, 2, 2, 2, 2, 2, 2, 2, 2, 2, 2, 2, 2, 2, 2, 2, 2, 2, 2, 2, 2, 2, 2, 2, 2, 2, 2, 2, 2, 2, 2, 2, 2, 2, 2, 2, 2, 2, 2, 2, 2, 2, 2, 2, 2, 2, 2, 2, 2, 2, 2, 2, 2, 2, 2, 2, 2, 2, 2, 2, 2, 2, 2, 2, 2, 2, 2, 2, 2, 2, 2, 2, 2, 2, 2, 2, 2, 2, 2, 2, 2, 2, 2, 2, 2, 2, 2, 2, 2, 2, 2, 2, 2, 2, 2, 2, 2, 2, 2, 2, 2, 2, 2, 2, 2, 2, 2, 2, 2, 2, 2, 2, 2, 2, 2, 2, 2, 2, 2, 2, 2, 2, 2, 2, 2, 2, 2, 2, 2, 2, 2, 2, 2, 2, 2, 2, 2, 2, 2, 2, 2, 2, 2, 2, 2, 2, 2, 2, 2, 2, 2, 2, 2, 2, 2, 2, 2, 2, 2, 2, 2, 2, 2, 2, 2, 2, 2, 2, 2, 2, 2, 2, 2, 2, 2, 2, 2, 2, 2, 2, 2, 2, 2, 2, 2, 2, 2, 2, 2, 2, 2, 2, 2, 2, 2, 2, 2, 2, 2, 2, 2, 2, 2, 2, 2, 2, 2, 2, 2, 2, 2, 2, 2, 2, 2, 2, 2, 2, 2, 2, 2, 2, 2, 2, 2, 2, 2, 2, 2, 2, 2, 2, 2, 2, 2, 2, 2, 2, 2, 2, 2, 2, 2, 2, 2, 2, 2, 2, 2, 2, 2, 2, 2, 2, 2, 2, 2, 2, 2, 2, 2, 2, 2, 2, 2, 2, 2, 2, 2, 2, 2, 2, 2, 2, 2, 2, 2, 2, 2, 2, 2, 2, 2, 2, 2, 2, 2, 2, 2, 2, 2, 2, 2, 2, 2, 2, 2, 2, 2, 2, 2, 2, 2, 2, 2, 2, 2, 2, 2, 2, 2, 2, 2, 2, 2, 2, 2, 2, 2, 2, 2, 2, 2, 2, 2, 2, 2, 2, 2, 2, 2, 2, 2, 2, 2, 2, 2, 2, 2, 2, 2, 2, 2, 2, 2, 2, 2, 2, 2, 2, 2, 2, 2, 2, 2, 2, 2, 2, 2, 2, 2, 2, 2, 2, 2, 2, 2, 2, 2, 2, 2, 2, 2, 2, 2, 2, 2, 2, 2, 2, 2, 2, 2, 2, 2, 2, 2, 2, 2, 2, 2, 2, 2, 2, 2, 2, 2, 2, 2, 2, 2, 2, 2, 2, 2, 2, 2, 2, 2, 2, 2, 2, 2, 2, 2, 2, 2, 2, 2, 2, 2, 2, 2, 2, 2, 2, 2, 2, 2, 2, 2, 2, 2, 2, 2, 2, 2, 2, 2, 2, 2, 2, 2, 2, 2, 2, 2, 2, 2, 2, 2, 2, 2, 2, 2, 2, 2, 2, 2, 2, 2, 2, 2, 2, 2, 2, 2, 2, 2, 2, 2, 2, 2, 2, 2, 2, 2, 2, 2, 2, 2, 2, 2, 2, 2, 2, 2, 2, 2, 2, 2, 2, 2, 2, 2, 2, 2, 2, 2, 2, 2, 2, 2, 2, 2, 2, 2, 2, 2, 2, 2, 2, 2, 2, 2, 2, 2, 2, 2, 2, 2, 2, 2, 2, 2, 2, 2, 2, 2, 2, 2, 2, 2, 2, 2, 2, 2, 2, 2, 2, 2, 2, 2, 0, 0, 0, 0, 0, 0, 0, 0, 0, 0, 0, 0, 0, 0, 0, 0, 0, 0, 0, 0, 0, 0, 0, 0, 0, 0, 0, 0, 0, 0, 0, 0, 0, 0, 0, 0, 0, 0, 0, 0, 0, 0, 0, 0, 0, 0, 0, 0, 0, 0, 0, 0, 0, 0, 0, 0, 0, 0, 0, 0, 0, 0, 0, 0, 0, 0, 0, 0, 0, 0, 0, 0, 0, 0, 0, 0, 0, 0, 0, 0, 0, 0, 0, 0, 0, 0, 0, 0, 0, 0, 0, 0, 0, 0, 0, 0, 0, 0, 0, 0, 0, 0, 0, 0, 0, 0, 0, 0, 0, 0, 0, 0, 0, 0, 0, 0, 0, 0, 0, 0, 0, 0, 0, 0, 0, 0, 0, 0, 0, 0, 0, 0, 0, 0, 0, 0, 0, 0, 0, 0, 0, 0, 0, 0, 0, 0, 0, 0, 0, 0, 0, 0, 0, 0, 0, 0, 0, 0, 0, 0, 0, 0, 0, 0, 0, 0, 0, 0, 0, 0, 0, 0, 0, 0, 0, 0, 0, 0, 0, 0, 0, 0, 0, 0, 0, 0, 0, 0, 0, 0, 0, 0, 0, 0, 0, 0, 0, 0, 0, 0, 0, 0, 0, 0, 0, 0, 0, 0, 0, 0, 0, 0, 0, 0, 0, 0, 0, 0, 0, 0, 0, 0, 0, 0, 0, 0, 0, 0, 0, 0, 0, 0, 0, 0, 0, 0, 0, 0, 0, 0, 0, 0, 0, 0, 0, 0, 0, 0, 0, 0, 0, 0])
me_cube_002.materials.append(mat_wing_000)
me_cube_002.materials.append(mat_body_000)
me_cube_002.materials.append(mat_sideforwardengine_000)
me_cube_002.use_remesh_preserve_volume = False
me_cube_002.use_remesh_preserve_attributes = False
me_cube_002.use_mirror_vertex_groups = False
me_cube_002.update()
me_cube_006 = bpy.data.meshes.new('Cube.006')
me_cube_006.from_pydata([(-0.2537, -3.337, -0.2537), (-0.2537, -3.337, 0.2537), (-0.2537, 5.546, -0.2537), (-0.2537, 5.546, 0.2537), (0.2537, -3.337, -0.2537), (0.2537, -3.337, 0.2537), (0.2537, 5.546, -0.2537), (0.2537, 5.546, 0.2537), (-0.2537, -5.146, -0.2537), (-0.2537, -5.146, 0.2537), (0.2537, -5.146, 0.2537), (0.2537, -5.146, -0.2537), (0.07775, -3.628, 0.2537), (-0.07775, -3.628, 0.2537), (-0.07775, -4.855, 0.2537), (0.07775, -4.855, 0.2537), (0.2537, -3.628, -0.08436), (0.2537, -3.628, 0.08436), (0.2537, -4.855, 0.08436), (0.2537, -4.855, -0.08436), (-0.2537, -3.628, 0.08436), (-0.2537, -3.628, -0.08436), (-0.2537, -4.855, -0.08436), (-0.2537, -4.855, 0.08436), (-0.07775, -3.628, -0.2537), (0.07775, -3.628, -0.2537), (0.07775, -4.855, -0.2537), (-0.07775, -4.855, -0.2537), (0.07775, -4.592, 0.5402), (-0.07775, -4.592, 0.5402), (-0.07775, -5.819, 0.5402), (0.07775, -5.819, 0.5402), (-0.07775, -4.592, -0.5402), (0.07775, -4.592, -0.5402), (0.07775, -5.819, -0.5402), (-0.07775, -5.819, -0.5402), (0.543, -4.666, -0.08436), (0.543, -4.666, 0.08436), (0.543, -5.893, 0.08436), (0.543, -5.893, -0.08436), (-0.543, -4.666, 0.08436), (-0.543, -4.666, -0.08436), (-0.543, -5.893, -0.08436), (-0.543, -5.893, 0.08436), (-0.08029, 7.414, 0.08029), (-0.08029, 7.414, -0.08029), (0.08029, 7.414, -0.08029), (0.08029, 7.414, 0.08029)], [], [(0, 1, 3, 2), (7, 6, 46, 47), (6, 7, 5, 4), (17, 37, 36, 16), (2, 6, 4, 0), (7, 3, 1, 5), (11, 10, 9, 8), (36, 37, 38, 39), (5, 1, 13, 12), (1, 9, 14, 13), (9, 10, 15, 14), (10, 5, 12, 15), (4, 5, 17, 16), (5, 10, 18, 17), (10, 11, 19, 18), (11, 4, 16, 19), (1, 0, 21, 20), (0, 8, 22, 21), (8, 9, 23, 22), (9, 1, 20, 23), (0, 4, 25, 24), (4, 11, 26, 25), (11, 8, 27, 26), (8, 0, 24, 27), (28, 29, 30, 31), (13, 29, 28, 12), (14, 30, 29, 13), (15, 31, 30, 14), (12, 28, 31, 15), (32, 33, 34, 35), (25, 33, 32, 24), (26, 34, 33, 25), (27, 35, 34, 26), (24, 32, 35, 27), (18, 38, 37, 17), (19, 39, 38, 18), (16, 36, 39, 19), (40, 41, 42, 43), (21, 41, 40, 20), (22, 42, 41, 21), (23, 43, 42, 22), (20, 40, 43, 23), (45, 44, 47, 46), (6, 2, 45, 46), (3, 7, 47, 44), (2, 3, 44, 45)])
me_cube_006.materials.append(mat_missile)
me_cube_006.use_remesh_preserve_volume = False
me_cube_006.use_remesh_preserve_attributes = False
me_cube_006.use_mirror_vertex_groups = False
me_cube_006.update()
me_cube_005 = bpy.data.meshes.new('Cube.005')
me_cube_005.from_pydata([(-0.2537, -3.337, -0.2537), (-0.2537, -3.337, 0.2537), (-0.2537, 5.546, -0.2537), (-0.2537, 5.546, 0.2537), (0.2537, -3.337, -0.2537), (0.2537, -3.337, 0.2537), (0.2537, 5.546, -0.2537), (0.2537, 5.546, 0.2537), (-0.2537, -5.146, -0.2537), (-0.2537, -5.146, 0.2537), (0.2537, -5.146, 0.2537), (0.2537, -5.146, -0.2537), (0.07775, -3.628, 0.2537), (-0.07775, -3.628, 0.2537), (-0.07775, -4.855, 0.2537), (0.07775, -4.855, 0.2537), (0.2537, -3.628, -0.08436), (0.2537, -3.628, 0.08436), (0.2537, -4.855, 0.08436), (0.2537, -4.855, -0.08436), (-0.2537, -3.628, 0.08436), (-0.2537, -3.628, -0.08436), (-0.2537, -4.855, -0.08436), (-0.2537, -4.855, 0.08436), (-0.07775, -3.628, -0.2537), (0.07775, -3.628, -0.2537), (0.07775, -4.855, -0.2537), (-0.07775, -4.855, -0.2537), (0.07775, -4.592, 0.5402), (-0.07775, -4.592, 0.5402), (-0.07775, -5.819, 0.5402), (0.07775, -5.819, 0.5402), (-0.07775, -4.592, -0.5402), (0.07775, -4.592, -0.5402), (0.07775, -5.819, -0.5402), (-0.07775, -5.819, -0.5402), (0.543, -4.666, -0.08436), (0.543, -4.666, 0.08436), (0.543, -5.893, 0.08436), (0.543, -5.893, -0.08436), (-0.543, -4.666, 0.08436), (-0.543, -4.666, -0.08436), (-0.543, -5.893, -0.08436), (-0.543, -5.893, 0.08436), (-0.08029, 7.414, 0.08029), (-0.08029, 7.414, -0.08029), (0.08029, 7.414, -0.08029), (0.08029, 7.414, 0.08029)], [], [(0, 1, 3, 2), (7, 6, 46, 47), (6, 7, 5, 4), (17, 37, 36, 16), (2, 6, 4, 0), (7, 3, 1, 5), (11, 10, 9, 8), (36, 37, 38, 39), (5, 1, 13, 12), (1, 9, 14, 13), (9, 10, 15, 14), (10, 5, 12, 15), (4, 5, 17, 16), (5, 10, 18, 17), (10, 11, 19, 18), (11, 4, 16, 19), (1, 0, 21, 20), (0, 8, 22, 21), (8, 9, 23, 22), (9, 1, 20, 23), (0, 4, 25, 24), (4, 11, 26, 25), (11, 8, 27, 26), (8, 0, 24, 27), (28, 29, 30, 31), (13, 29, 28, 12), (14, 30, 29, 13), (15, 31, 30, 14), (12, 28, 31, 15), (32, 33, 34, 35), (25, 33, 32, 24), (26, 34, 33, 25), (27, 35, 34, 26), (24, 32, 35, 27), (18, 38, 37, 17), (19, 39, 38, 18), (16, 36, 39, 19), (40, 41, 42, 43), (21, 41, 40, 20), (22, 42, 41, 21), (23, 43, 42, 22), (20, 40, 43, 23), (45, 44, 47, 46), (6, 2, 45, 46), (3, 7, 47, 44), (2, 3, 44, 45)])
me_cube_005.materials.append(mat_missile)
me_cube_005.use_remesh_preserve_volume = False
me_cube_005.use_remesh_preserve_attributes = False
me_cube_005.use_mirror_vertex_groups = False
me_cube_005.update()
me_cube_004 = bpy.data.meshes.new('Cube.004')
me_cube_004.from_pydata([(-0.2537, -3.337, -0.2537), (-0.2537, -3.337, 0.2537), (-0.2537, 5.546, -0.2537), (-0.2537, 5.546, 0.2537), (0.2537, -3.337, -0.2537), (0.2537, -3.337, 0.2537), (0.2537, 5.546, -0.2537), (0.2537, 5.546, 0.2537), (-0.2537, -5.146, -0.2537), (-0.2537, -5.146, 0.2537), (0.2537, -5.146, 0.2537), (0.2537, -5.146, -0.2537), (0.07775, -3.628, 0.2537), (-0.07775, -3.628, 0.2537), (-0.07775, -4.855, 0.2537), (0.07775, -4.855, 0.2537), (0.2537, -3.628, -0.08436), (0.2537, -3.628, 0.08436), (0.2537, -4.855, 0.08436), (0.2537, -4.855, -0.08436), (-0.2537, -3.628, 0.08436), (-0.2537, -3.628, -0.08436), (-0.2537, -4.855, -0.08436), (-0.2537, -4.855, 0.08436), (-0.07775, -3.628, -0.2537), (0.07775, -3.628, -0.2537), (0.07775, -4.855, -0.2537), (-0.07775, -4.855, -0.2537), (0.07775, -4.592, 0.5402), (-0.07775, -4.592, 0.5402), (-0.07775, -5.819, 0.5402), (0.07775, -5.819, 0.5402), (-0.07775, -4.592, -0.5402), (0.07775, -4.592, -0.5402), (0.07775, -5.819, -0.5402), (-0.07775, -5.819, -0.5402), (0.543, -4.666, -0.08436), (0.543, -4.666, 0.08436), (0.543, -5.893, 0.08436), (0.543, -5.893, -0.08436), (-0.543, -4.666, 0.08436), (-0.543, -4.666, -0.08436), (-0.543, -5.893, -0.08436), (-0.543, -5.893, 0.08436), (-0.08029, 7.414, 0.08029), (-0.08029, 7.414, -0.08029), (0.08029, 7.414, -0.08029), (0.08029, 7.414, 0.08029)], [], [(0, 1, 3, 2), (7, 6, 46, 47), (6, 7, 5, 4), (17, 37, 36, 16), (2, 6, 4, 0), (7, 3, 1, 5), (11, 10, 9, 8), (36, 37, 38, 39), (5, 1, 13, 12), (1, 9, 14, 13), (9, 10, 15, 14), (10, 5, 12, 15), (4, 5, 17, 16), (5, 10, 18, 17), (10, 11, 19, 18), (11, 4, 16, 19), (1, 0, 21, 20), (0, 8, 22, 21), (8, 9, 23, 22), (9, 1, 20, 23), (0, 4, 25, 24), (4, 11, 26, 25), (11, 8, 27, 26), (8, 0, 24, 27), (28, 29, 30, 31), (13, 29, 28, 12), (14, 30, 29, 13), (15, 31, 30, 14), (12, 28, 31, 15), (32, 33, 34, 35), (25, 33, 32, 24), (26, 34, 33, 25), (27, 35, 34, 26), (24, 32, 35, 27), (18, 38, 37, 17), (19, 39, 38, 18), (16, 36, 39, 19), (40, 41, 42, 43), (21, 41, 40, 20), (22, 42, 41, 21), (23, 43, 42, 22), (20, 40, 43, 23), (45, 44, 47, 46), (6, 2, 45, 46), (3, 7, 47, 44), (2, 3, 44, 45)])
me_cube_004.materials.append(mat_missile)
me_cube_004.use_remesh_preserve_volume = False
me_cube_004.use_remesh_preserve_attributes = False
me_cube_004.use_mirror_vertex_groups = False
me_cube_004.update()
me_cube = bpy.data.meshes.new('Cube')
me_cube.from_pydata([], [], [])
me_cube.materials.append(None)
me_cube.update()
me_cube_1 = bpy.data.meshes.new('Cube')
me_cube_1.from_pydata([(-1.0, -1.0, -1.0), (-1.0, -1.0, 1.0), (-1.0, 1.0, -1.0), (-1.0, 1.0, 1.0), (1.0, -1.0, -1.0), (1.0, -1.0, 1.0), (1.0, 1.0, -1.0), (1.0, 1.0, 1.0)], [], [(1, 3, 2, 0), (3, 7, 6, 2), (7, 5, 4, 6), (5, 1, 0, 4), (0, 2, 6, 4), (5, 7, 3, 1)])
me_cube_1.use_remesh_preserve_volume = False
me_cube_1.use_remesh_preserve_attributes = False
me_cube_1.use_mirror_vertex_groups = False
me_cube_1.update()
me_cube_003 = bpy.data.meshes.new('Cube.003')
me_cube_003.from_pydata([(-5.82, -12.51, -5.82), (-5.82, -12.51, 5.82), (-5.82, 12.51, -5.82), (-5.82, 12.51, 5.82), (5.82, -12.51, -5.82), (5.82, -12.51, 5.82), (5.82, 12.51, -5.82), (5.82, 12.51, 5.82), (-57.5, 123.6, -57.5), (-57.5, -123.6, -57.5), (-57.5, -123.6, 57.5), (-57.5, 123.6, 57.5), (57.5, 123.6, -57.5), (57.5, 123.6, 57.5), (57.5, -123.6, -57.5), (57.5, -123.6, 57.5)], [], [(0, 2, 3, 1), (2, 6, 7, 3), (6, 4, 5, 7), (4, 0, 1, 5), (2, 0, 4, 6), (7, 5, 1, 3), (9, 10, 11, 8), (8, 11, 13, 12), (12, 13, 15, 14), (14, 15, 10, 9), (8, 12, 14, 9), (13, 11, 10, 15)])
me_cube_003.use_remesh_preserve_volume = False
me_cube_003.use_remesh_preserve_attributes = False
me_cube_003.use_mirror_vertex_groups = False
me_cube_003.update()

# ---- objects
ob_heat_seeking_missile = bpy.data.objects.new('heat_seeking_missile', None)
ob_simple_autocannon_projectile = bpy.data.objects.new('simple_autocannon_projectile', None)
ob_sun = bpy.data.objects.new('Sun', light_lamp)
ob_fighteralo = bpy.data.objects.new('FighterAlo', me_cube_001)
ob_jet_engine_001 = bpy.data.objects.new('jet_engine.001', None)
ob_fighteralo_visiblemesh = bpy.data.objects.new('FighterAlo_visibleMesh', me_cube_002)
ob_fighteralo_missilelauncher = bpy.data.objects.new('FighterAlo_missileLauncher', None)
ob_heat_seeking_missile_dummy_proxy_003 = bpy.data.objects.new('heat_seeking_missile_dummy_proxy.003', me_cube_006)
ob_heat_seeking_missile_dummy_proxy_002 = bpy.data.objects.new('heat_seeking_missile_dummy_proxy.002', me_cube_005)
ob_heat_seeking_missile_dummy_proxy_001 = bpy.data.objects.new('heat_seeking_missile_dummy_proxy.001', me_cube_004)
ob_heat_seeking_missile_dummy_proxy = bpy.data.objects.new('heat_seeking_missile_dummy_proxy', me_cube)
ob_jet_engine = bpy.data.objects.new('jet_engine', None)
ob_hcampos = bpy.data.objects.new('hCamPos', None)
ob_vcampos = bpy.data.objects.new('vCamPos', None)
ob_camera = bpy.data.objects.new('Camera', cam_camera)
ob_fighteralo_cannon_barrel = bpy.data.objects.new('FighterAlo_cannon_barrel', None)
ob_dummyforray = bpy.data.objects.new('dummyForRay', None)
ob_altitude_ray = bpy.data.objects.new('altitude_ray', None)
ob_heat_seeking_missile_dummy = bpy.data.objects.new('heat_seeking_missile_dummy', None)
ob_playercampos = bpy.data.objects.new('playerCamPos', me_cube_1)
ob_object_sense = bpy.data.objects.new('object_sense', me_cube_003)

# ---- transforms, parenting, visibility, modifiers, constraints
ob_heat_seeking_missile.location = (7.501, 0.0, 0.0)
ob_heat_seeking_missile.empty_image_offset = (0.0, 0.0)
ob_heat_seeking_missile.show_instancer_for_render = False
ob_heat_seeking_missile.instance_type = 'COLLECTION'
ob_heat_seeking_missile.lineart.crease_threshold = 0.0
ob_simple_autocannon_projectile.location = (-6.821, 0.0, 0.0)
ob_simple_autocannon_projectile.empty_image_offset = (0.0, 0.0)
ob_simple_autocannon_projectile.show_instancer_for_render = False
ob_simple_autocannon_projectile.instance_type = 'COLLECTION'
ob_simple_autocannon_projectile.lineart.crease_threshold = 0.0
ob_sun.location = (4.076, 1.005, 26.24)
ob_sun.rotation_euler = (0.6503, 0.05522, 1.866)
ob_sun.lock_rotations_4d = False
ob_sun.empty_display_type = 'ARROWS'
ob_sun.color = (0.0, 0.0, 0.0, 0.0)
ob_sun.lineart.crease_threshold = 0.0
ob_fighteralo.location = (0.0, 0.0, 0.0)
ob_fighteralo.hide_render = True
ob_fighteralo.lineart.crease_threshold = 0.0
ob_jet_engine_001.parent = ob_fighteralo
ob_jet_engine_001.location = (1.672, -8.281, -0.6299)
ob_jet_engine_001.empty_display_type = 'ARROWS'
ob_jet_engine_001.empty_image_offset = (0.0, 0.0)
ob_jet_engine_001.lineart.crease_threshold = 0.0
ob_fighteralo_visiblemesh.parent = ob_fighteralo
ob_fighteralo_visiblemesh.location = (0.0, 0.0, 0.0)
ob_fighteralo_visiblemesh.lineart.crease_threshold = 0.0
ob_fighteralo_missilelauncher.parent = ob_fighteralo
ob_fighteralo_missilelauncher.location = (0.1186, 12.03, -0.8708)
ob_fighteralo_missilelauncher.empty_display_type = 'ARROWS'
ob_fighteralo_missilelauncher.empty_image_offset = (0.0, 0.0)
ob_fighteralo_missilelauncher.lineart.crease_threshold = 0.0
ob_heat_seeking_missile_dummy_proxy_003.parent = ob_fighteralo_missilelauncher
ob_heat_seeking_missile_dummy_proxy_003.matrix_parent_inverse = Matrix(((1.0, 0.0, 0.0, -0.1186), (0.0, 1.0, 0.0, -12.03), (0.0, 0.0, 1.0, 0.8708), (0.0, 0.0, 0.0, 1.0)))
ob_heat_seeking_missile_dummy_proxy_003.location = (-4.378, 0.9985, -0.6291)
ob_heat_seeking_missile_dummy_proxy_003.lineart.crease_threshold = 0.0
ob_heat_seeking_missile_dummy_proxy_002.parent = ob_fighteralo_missilelauncher
ob_heat_seeking_missile_dummy_proxy_002.matrix_parent_inverse = Matrix(((1.0, 0.0, 0.0, -0.1186), (0.0, 1.0, 0.0, -12.03), (0.0, 0.0, 1.0, 0.8708), (0.0, 0.0, 0.0, 1.0)))
ob_heat_seeking_missile_dummy_proxy_002.location = (-2.936, 0.9985, -0.6291)
ob_heat_seeking_missile_dummy_proxy_002.lineart.crease_threshold = 0.0
ob_heat_seeking_missile_dummy_proxy_001.parent = ob_fighteralo_missilelauncher
ob_heat_seeking_missile_dummy_proxy_001.matrix_parent_inverse = Matrix(((1.0, 0.0, 0.0, -0.1186), (0.0, 1.0, 0.0, -12.03), (0.0, 0.0, 1.0, 0.8708), (0.0, 0.0, 0.0, 1.0)))
ob_heat_seeking_missile_dummy_proxy_001.location = (2.936, 0.9985, -0.6291)
ob_heat_seeking_missile_dummy_proxy_001.lineart.crease_threshold = 0.0
ob_heat_seeking_missile_dummy_proxy.parent = ob_fighteralo_missilelauncher
ob_heat_seeking_missile_dummy_proxy.matrix_parent_inverse = Matrix(((1.0, 0.0, 0.0, -0.1186), (0.0, 1.0, 0.0, -12.03), (0.0, 0.0, 1.0, 0.8708), (0.0, 0.0, 0.0, 1.0)))
ob_heat_seeking_missile_dummy_proxy.location = (4.378, 0.9985, -0.6291)
ob_heat_seeking_missile_dummy_proxy.lineart.crease_threshold = 0.0
ob_jet_engine.parent = ob_fighteralo
ob_jet_engine.location = (-1.66, -8.281, -0.6299)
ob_jet_engine.empty_display_type = 'ARROWS'
ob_jet_engine.empty_image_offset = (0.0, 0.0)
ob_jet_engine.lineart.crease_threshold = 0.0
ob_hcampos.parent = ob_fighteralo
ob_hcampos.location = (0.0, 0.0, 0.0)
ob_hcampos.empty_display_type = 'ARROWS'
ob_hcampos.empty_image_offset = (0.0, 0.0)
ob_hcampos.lineart.crease_threshold = 0.0
ob_vcampos.parent = ob_hcampos
ob_vcampos.location = (0.0, 0.0, 0.0)
ob_vcampos.empty_display_type = 'ARROWS'
ob_vcampos.empty_image_offset = (0.0, 0.0)
ob_vcampos.lineart.crease_threshold = 0.0
ob_camera.parent = ob_vcampos
ob_camera.location = (0.0, -17.26, 2.785)
ob_camera.rotation_euler = (1.571, -0.0, 0.0)
ob_camera.lineart.crease_threshold = 0.0
ob_fighteralo_cannon_barrel.parent = ob_fighteralo
ob_fighteralo_cannon_barrel.location = (1.629, 9.27, 0.4715)
ob_fighteralo_cannon_barrel.empty_display_type = 'ARROWS'
ob_fighteralo_cannon_barrel.empty_image_offset = (0.0, 0.0)
ob_fighteralo_cannon_barrel.lineart.crease_threshold = 0.0
ob_dummyforray.parent = ob_fighteralo
ob_dummyforray.matrix_parent_inverse = Matrix(((1.0, 0.0, 0.0, -1.0), (0.0, 1.0, 0.0, -8.494), (0.0, 0.0, 1.0, 1.636), (0.0, 0.0, 0.0, 1.0)))
ob_dummyforray.location = (1.0, 8.494, -1.636)
ob_dummyforray.empty_display_type = 'ARROWS'
ob_dummyforray.empty_image_offset = (0.0, 0.0)
ob_dummyforray.lineart.crease_threshold = 0.0
ob_altitude_ray.parent = ob_dummyforray
ob_altitude_ray.matrix_parent_inverse = Matrix(((1.0, 0.0, 0.0, -1.0), (0.0, 1.0, 0.0, -8.494), (0.0, 0.0, 1.0, 1.636), (0.0, 0.0, 0.0, 1.0)))
ob_altitude_ray.location = (0.0, 8.391, -20.0)
ob_altitude_ray.empty_display_type = 'ARROWS'
ob_altitude_ray.empty_image_offset = (0.0, 0.0)
ob_altitude_ray.lineart.crease_threshold = 0.0
ob_heat_seeking_missile_dummy.location = (4.378, 0.9985, -0.6291)
ob_heat_seeking_missile_dummy.empty_image_offset = (0.0, 0.0)
ob_heat_seeking_missile_dummy.show_instancer_for_render = False
ob_heat_seeking_missile_dummy.instance_type = 'COLLECTION'
ob_heat_seeking_missile_dummy.lineart.crease_threshold = 0.0
ob_playercampos.location = (0.0, -12.7, 2.785)
ob_playercampos.lineart.crease_threshold = 0.0
ob_object_sense.location = (0.0, 0.0, 0.0)
ob_object_sense.hide_render = True
ob_object_sense.lineart.crease_threshold = 0.0
ob_heat_seeking_missile.instance_collection = col_heat_seeking_missile
ob_simple_autocannon_projectile.instance_collection = col_simple_autocannon_projectile
ob_heat_seeking_missile_dummy.instance_collection = col_heat_seeking_missile_dummy

# ---- collection membership
col_collection_2.objects.link(ob_heat_seeking_missile)
col_collection_2.objects.link(ob_simple_autocannon_projectile)
col_collection_2.objects.link(ob_sun)
col_collection_2.objects.link(ob_fighteralo)
col_collection_2.objects.link(ob_jet_engine_001)
col_collection_2.objects.link(ob_fighteralo_visiblemesh)
col_collection_2.objects.link(ob_fighteralo_missilelauncher)
col_collection_2.objects.link(ob_heat_seeking_missile_dummy_proxy_003)
col_collection_2.objects.link(ob_heat_seeking_missile_dummy_proxy_002)
col_collection_2.objects.link(ob_heat_seeking_missile_dummy_proxy_001)
col_collection_2.objects.link(ob_heat_seeking_missile_dummy_proxy)
col_collection_2.objects.link(ob_jet_engine)
col_collection_2.objects.link(ob_hcampos)
col_collection_2.objects.link(ob_vcampos)
col_collection_2.objects.link(ob_camera)
col_collection_2.objects.link(ob_fighteralo_cannon_barrel)
col_collection_2.objects.link(ob_dummyforray)
col_collection_2.objects.link(ob_altitude_ray)
col_collection_2.objects.link(ob_heat_seeking_missile_dummy)
col_collection_3.objects.link(ob_playercampos)
col_collection_4.objects.link(ob_object_sense)

# ---- scene / render settings (as saved in the file)
scene.camera = ob_camera
scene.frame_start = 1; scene.frame_end = 250; scene.frame_set(1)
scene.render.engine = 'BLENDER_EEVEE_NEXT'
scene.render.image_settings.color_mode = 'RGB'
scene.render.image_settings.compression = 90
scene.render.resolution_x = 1366
scene.render.resolution_y = 768
scene.render.dither_intensity = 0.0
scene.cycles.use_denoising = False
scene.cycles.samples = 10
scene.cycles.sampling_pattern = 'TABULATED_SOBOL'
scene.cycles.light_sampling_threshold = 0.0
scene.cycles.use_adaptive_sampling = False
scene.cycles.use_light_tree = False
scene.cycles.blur_glossy = 0.0
scene.cycles.pixel_filter_type = 'GAUSSIAN'
scene.cycles.sample_clamp_indirect = 0.0
scene.view_settings.view_transform = 'Standard'
bpy.context.view_layer.update()
